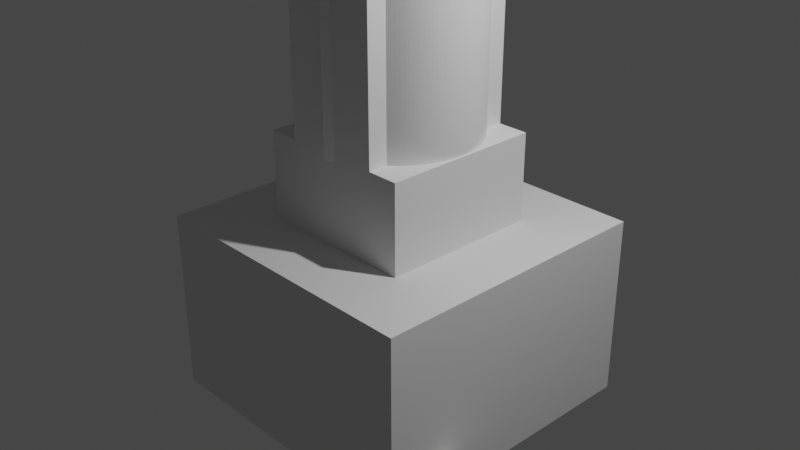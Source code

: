 # Source: messeturm.blend  (saved by Blender 2.81.16; exported with 4.5.12 LTS)
import bpy
from mathutils import Matrix  # noqa: F401  (used for matrix-valued properties, if any)

bpy.ops.wm.read_factory_settings(use_empty=True)
scene = bpy.context.scene
scene.name = 'Scene'

# ---- collections
col_collection = bpy.data.collections.new('Collection'); scene.collection.children.link(col_collection)

# ---- world
world_world = bpy.data.worlds.new('World'); scene.world = world_world
world_world.use_nodes = True; world_world.node_tree.nodes.clear()
_N = world_world.node_tree.nodes; _L = world_world.node_tree.links
n0 = _N.new('ShaderNodeOutputWorld'); n0.name = 'World Output'; n0.location = (300, 300)
n1 = _N.new('ShaderNodeBackground'); n1.name = 'Background'; n1.location = (10, 300)
n1.inputs[0].default_value = (0.05088, 0.05088, 0.05088, 1.0)
_L.new(n1.outputs[0], n0.inputs[0])
n0.is_active_output = True
world_world.color = (0.05088, 0.05088, 0.05088)
world_world.use_sun_shadow = False
world_world.sun_shadow_jitter_overblur = 0.0

# ---- cameras
cam_camera = bpy.data.cameras.new('Camera')
cam_camera.clip_end = 100.0
cam_camera.ortho_scale = 7.314

# ---- lights
light_light = bpy.data.lights.new('Light', 'POINT')
light_light.transmission_factor = 0.0
light_light.energy = 1000.0
light_light.shadow_soft_size = 0.1
light_light.shadow_maximum_resolution = 0.006
light_light.use_absolute_resolution = True

# ---- meshes
me_cube_001 = bpy.data.meshes.new('Cube.001')
me_cube_001.from_pydata([(-0.85, -0.85, 0.0), (-0.85, -0.85, 0.95), (-0.85, 0.85, 0.0), (-0.85, 0.85, 0.95), (0.85, -0.85, 0.0), (0.85, -0.85, 0.95), (0.85, 0.85, 0.0), (0.85, 0.85, 0.95)], [], [(0, 1, 3, 2), (2, 3, 7, 6), (6, 7, 5, 4), (4, 5, 1, 0), (2, 6, 4, 0), (7, 3, 1, 5)])
_uv = me_cube_001.uv_layers.new(name='UVMap')
_uv.uv.foreach_set('vector', [0.375, 0.0, 0.625, 0.0, 0.625, 0.25, 0.375, 0.25, 0.375, 0.25, 0.625, 0.25, 0.625, 0.5, 0.375, 0.5, 0.375, 0.5, 0.625, 0.5, 0.625, 0.75, 0.375, 0.75, 0.375, 0.75, 0.625, 0.75, 0.625, 1.0, 0.375, 1.0, 0.125, 0.5, 0.375, 0.5, 0.375, 0.75, 0.125, 0.75, 0.625, 0.5, 0.875, 0.5, 0.875, 0.75, 0.625, 0.75])
me_cube_001.use_remesh_fix_poles = True
me_cube_001.use_remesh_preserve_attributes = False
me_cube_001.use_mirror_vertex_groups = False
me_cube_001.update()
me_cylinder_001 = bpy.data.meshes.new('Cylinder.001')
me_cylinder_001.from_pydata([(1.004e-07, 0.85, 0.95), (1.004e-07, 0.85, 8.2), (0.04171, 0.849, 0.95), (0.04171, 0.849, 8.2), (0.08331, 0.8459, 0.95), (0.08331, 0.8459, 8.2), (0.1247, 0.8408, 0.95), (0.1247, 0.8408, 8.2), (0.1658, 0.8337, 0.95), (0.1658, 0.8337, 8.2), (0.2065, 0.8245, 0.95), (0.2065, 0.8245, 8.2), (0.2467, 0.8134, 0.95), (0.2467, 0.8134, 8.2), (0.2864, 0.8003, 0.95), (0.2864, 0.8003, 8.2), (0.3253, 0.7853, 0.95), (0.3253, 0.7853, 8.2), (0.3634, 0.7684, 0.95), (0.3634, 0.7684, 8.2), (0.4007, 0.7496, 0.95), (0.4007, 0.7496, 8.2), (0.437, 0.7291, 0.95), (0.437, 0.7291, 8.2), (0.4722, 0.7067, 0.95), (0.4722, 0.7067, 8.2), (0.5063, 0.6827, 0.95), (0.5063, 0.6827, 8.2), (0.5392, 0.6571, 0.95), (0.5392, 0.6571, 8.2), (0.5708, 0.6298, 0.95), (0.5708, 0.6298, 8.2), (0.601, 0.601, 0.95), (0.601, 0.601, 8.2), (0.6298, 0.5708, 0.95), (0.6298, 0.5708, 8.2), (0.6571, 0.5392, 0.95), (0.6571, 0.5392, 8.2), (0.6827, 0.5063, 0.95), (0.6827, 0.5063, 8.2), (0.7067, 0.4722, 0.95), (0.7067, 0.4722, 8.2), (0.7291, 0.437, 0.95), (0.7291, 0.437, 8.2), (0.7496, 0.4007, 0.95), (0.7496, 0.4007, 8.2), (0.7684, 0.3634, 0.95), (0.7684, 0.3634, 8.2), (0.7853, 0.3253, 0.95), (0.7853, 0.3253, 8.2), (0.8003, 0.2864, 0.95), (0.8003, 0.2864, 8.2), (0.8134, 0.2467, 0.95), (0.8134, 0.2467, 8.2), (0.8245, 0.2065, 0.95), (0.8245, 0.2065, 8.2), (0.8337, 0.1658, 0.95), (0.8337, 0.1658, 8.2), (0.8408, 0.1247, 0.95), (0.8408, 0.1247, 8.2), (0.8459, 0.08331, 0.95), (0.8459, 0.08331, 8.2), (0.849, 0.04171, 0.95), (0.849, 0.04171, 8.2), (0.85, -3.986e-07, 0.95), (0.85, -3.986e-07, 8.2), (0.849, -0.04171, 0.95), (0.849, -0.04171, 8.2), (0.8459, -0.08331, 0.95), (0.8459, -0.08331, 8.2), (0.8408, -0.1247, 0.95), (0.8408, -0.1247, 8.2), (0.8337, -0.1658, 0.95), (0.8337, -0.1658, 8.2), (0.8245, -0.2065, 0.95), (0.8245, -0.2065, 8.2), (0.8134, -0.2467, 0.95), (0.8134, -0.2467, 8.2), (0.8003, -0.2864, 0.95), (0.8003, -0.2864, 8.2), (0.7853, -0.3253, 0.95), (0.7853, -0.3253, 8.2), (0.7684, -0.3634, 0.95), (0.7684, -0.3634, 8.2), (0.7496, -0.4007, 0.95), (0.7496, -0.4007, 8.2), (0.7291, -0.437, 0.95), (0.7291, -0.437, 8.2), (0.7067, -0.4722, 0.95), (0.7067, -0.4722, 8.2), (0.6827, -0.5063, 0.95), (0.6827, -0.5063, 8.2), (0.6571, -0.5392, 0.95), (0.6571, -0.5392, 8.2), (0.6298, -0.5708, 0.95), (0.6298, -0.5708, 8.2), (0.601, -0.601, 0.95), (0.601, -0.601, 8.2), (0.5708, -0.6298, 0.95), (0.5708, -0.6298, 8.2), (0.5392, -0.6571, 0.95), (0.5392, -0.6571, 8.2), (0.5063, -0.6827, 0.95), (0.5063, -0.6827, 8.2), (0.4722, -0.7067, 0.95), (0.4722, -0.7067, 8.2), (0.437, -0.7291, 0.95), (0.437, -0.7291, 8.2), (0.4007, -0.7496, 0.95), (0.4007, -0.7496, 8.2), (0.3634, -0.7684, 0.95), (0.3634, -0.7684, 8.2), (0.3253, -0.7853, 0.95), (0.3253, -0.7853, 8.2), (0.2864, -0.8003, 0.95), (0.2864, -0.8003, 8.2), (0.2467, -0.8134, 0.95), (0.2467, -0.8134, 8.2), (0.2065, -0.8245, 0.95), (0.2065, -0.8245, 8.2), (0.1658, -0.8337, 0.95), (0.1658, -0.8337, 8.2), (0.1247, -0.8408, 0.95), (0.1247, -0.8408, 8.2), (0.08332, -0.8459, 0.95), (0.08332, -0.8459, 8.2), (0.04171, -0.849, 0.95), (0.04171, -0.849, 8.2), (1.647e-06, -0.85, 0.95), (1.647e-06, -0.85, 8.2), (-0.04171, -0.849, 0.95), (-0.04171, -0.849, 8.2), (-0.08331, -0.8459, 0.95), (-0.08331, -0.8459, 8.2), (-0.1247, -0.8408, 0.95), (-0.1247, -0.8408, 8.2), (-0.1658, -0.8337, 0.95), (-0.1658, -0.8337, 8.2), (-0.2065, -0.8245, 0.95), (-0.2065, -0.8245, 8.2), (-0.2467, -0.8134, 0.95), (-0.2467, -0.8134, 8.2), (-0.2864, -0.8003, 0.95), (-0.2864, -0.8003, 8.2), (-0.3253, -0.7853, 0.95), (-0.3253, -0.7853, 8.2), (-0.3634, -0.7684, 0.95), (-0.3634, -0.7684, 8.2), (-0.4007, -0.7496, 0.95), (-0.4007, -0.7496, 8.2), (-0.437, -0.7291, 0.95), (-0.437, -0.7291, 8.2), (-0.4722, -0.7068, 0.95), (-0.4722, -0.7068, 8.2), (-0.5063, -0.6827, 0.95), (-0.5063, -0.6827, 8.2), (-0.5392, -0.6571, 0.95), (-0.5392, -0.6571, 8.2), (-0.5708, -0.6298, 0.95), (-0.5708, -0.6298, 8.2), (-0.601, -0.601, 0.95), (-0.601, -0.601, 8.2), (-0.6298, -0.5708, 0.95), (-0.6298, -0.5708, 8.2), (-0.6571, -0.5392, 0.95), (-0.6571, -0.5392, 8.2), (-0.6827, -0.5063, 0.95), (-0.6827, -0.5063, 8.2), (-0.7067, -0.4722, 0.95), (-0.7067, -0.4722, 8.2), (-0.7291, -0.437, 0.95), (-0.7291, -0.437, 8.2), (-0.7496, -0.4007, 0.95), (-0.7496, -0.4007, 8.2), (-0.7684, -0.3634, 0.95), (-0.7684, -0.3634, 8.2), (-0.7853, -0.3253, 0.95), (-0.7853, -0.3253, 8.2), (-0.8003, -0.2864, 0.95), (-0.8003, -0.2864, 8.2), (-0.8134, -0.2467, 0.95), (-0.8134, -0.2467, 8.2), (-0.8245, -0.2065, 0.95), (-0.8245, -0.2065, 8.2), (-0.8337, -0.1658, 0.95), (-0.8337, -0.1658, 8.2), (-0.8408, -0.1247, 0.95), (-0.8408, -0.1247, 8.2), (-0.8459, -0.08332, 0.95), (-0.8459, -0.08332, 8.2), (-0.849, -0.04171, 0.95), (-0.849, -0.04171, 8.2), (-0.85, -1.263e-06, 0.95), (-0.85, -1.263e-06, 8.2), (-0.849, 0.04171, 0.95), (-0.849, 0.04171, 8.2), (-0.8459, 0.08331, 0.95), (-0.8459, 0.08331, 8.2), (-0.8408, 0.1247, 0.95), (-0.8408, 0.1247, 8.2), (-0.8337, 0.1658, 0.95), (-0.8337, 0.1658, 8.2), (-0.8245, 0.2065, 0.95), (-0.8245, 0.2065, 8.2), (-0.8134, 0.2467, 0.95), (-0.8134, 0.2467, 8.2), (-0.8003, 0.2864, 0.95), (-0.8003, 0.2864, 8.2), (-0.7853, 0.3253, 0.95), (-0.7853, 0.3253, 8.2), (-0.7684, 0.3634, 0.95), (-0.7684, 0.3634, 8.2), (-0.7496, 0.4007, 0.95), (-0.7496, 0.4007, 8.2), (-0.7291, 0.437, 0.95), (-0.7291, 0.437, 8.2), (-0.7067, 0.4722, 0.95), (-0.7067, 0.4722, 8.2), (-0.6827, 0.5063, 0.95), (-0.6827, 0.5063, 8.2), (-0.6571, 0.5392, 0.95), (-0.6571, 0.5392, 8.2), (-0.6298, 0.5708, 0.95), (-0.6298, 0.5708, 8.2), (-0.601, 0.601, 0.95), (-0.601, 0.601, 8.2), (-0.5708, 0.6298, 0.95), (-0.5708, 0.6298, 8.2), (-0.5392, 0.6571, 0.95), (-0.5392, 0.6571, 8.2), (-0.5063, 0.6827, 0.95), (-0.5063, 0.6827, 8.2), (-0.4722, 0.7067, 0.95), (-0.4722, 0.7067, 8.2), (-0.437, 0.7291, 0.95), (-0.437, 0.7291, 8.2), (-0.4007, 0.7496, 0.95), (-0.4007, 0.7496, 8.2), (-0.3634, 0.7684, 0.95), (-0.3634, 0.7684, 8.2), (-0.3253, 0.7853, 0.95), (-0.3253, 0.7853, 8.2), (-0.2864, 0.8003, 0.95), (-0.2864, 0.8003, 8.2), (-0.2467, 0.8134, 0.95), (-0.2467, 0.8134, 8.2), (-0.2065, 0.8245, 0.95), (-0.2065, 0.8245, 8.2), (-0.1658, 0.8337, 0.95), (-0.1658, 0.8337, 8.2), (-0.1247, 0.8408, 0.95), (-0.1247, 0.8408, 8.2), (-0.08331, 0.8459, 0.95), (-0.08331, 0.8459, 8.2), (-0.0417, 0.849, 0.95), (-0.0417, 0.849, 8.2)], [], [(0, 1, 3, 2), (2, 3, 5, 4), (4, 5, 7, 6), (6, 7, 9, 8), (8, 9, 11, 10), (10, 11, 13, 12), (12, 13, 15, 14), (14, 15, 17, 16), (16, 17, 19, 18), (18, 19, 21, 20), (20, 21, 23, 22), (22, 23, 25, 24), (24, 25, 27, 26), (26, 27, 29, 28), (28, 29, 31, 30), (30, 31, 33, 32), (32, 33, 35, 34), (34, 35, 37, 36), (36, 37, 39, 38), (38, 39, 41, 40), (40, 41, 43, 42), (42, 43, 45, 44), (44, 45, 47, 46), (46, 47, 49, 48), (48, 49, 51, 50), (50, 51, 53, 52), (52, 53, 55, 54), (54, 55, 57, 56), (56, 57, 59, 58), (58, 59, 61, 60), (60, 61, 63, 62), (62, 63, 65, 64), (64, 65, 67, 66), (66, 67, 69, 68), (68, 69, 71, 70), (70, 71, 73, 72), (72, 73, 75, 74), (74, 75, 77, 76), (76, 77, 79, 78), (78, 79, 81, 80), (80, 81, 83, 82), (82, 83, 85, 84), (84, 85, 87, 86), (86, 87, 89, 88), (88, 89, 91, 90), (90, 91, 93, 92), (92, 93, 95, 94), (94, 95, 97, 96), (96, 97, 99, 98), (98, 99, 101, 100), (100, 101, 103, 102), (102, 103, 105, 104), (104, 105, 107, 106), (106, 107, 109, 108), (108, 109, 111, 110), (110, 111, 113, 112), (112, 113, 115, 114), (114, 115, 117, 116), (116, 117, 119, 118), (118, 119, 121, 120), (120, 121, 123, 122), (122, 123, 125, 124), (124, 125, 127, 126), (126, 127, 129, 128), (128, 129, 131, 130), (130, 131, 133, 132), (132, 133, 135, 134), (134, 135, 137, 136), (136, 137, 139, 138), (138, 139, 141, 140), (140, 141, 143, 142), (142, 143, 145, 144), (144, 145, 147, 146), (146, 147, 149, 148), (148, 149, 151, 150), (150, 151, 153, 152), (152, 153, 155, 154), (154, 155, 157, 156), (156, 157, 159, 158), (158, 159, 161, 160), (160, 161, 163, 162), (162, 163, 165, 164), (164, 165, 167, 166), (166, 167, 169, 168), (168, 169, 171, 170), (170, 171, 173, 172), (172, 173, 175, 174), (174, 175, 177, 176), (176, 177, 179, 178), (178, 179, 181, 180), (180, 181, 183, 182), (182, 183, 185, 184), (184, 185, 187, 186), (186, 187, 189, 188), (188, 189, 191, 190), (190, 191, 193, 192), (192, 193, 195, 194), (194, 195, 197, 196), (196, 197, 199, 198), (198, 199, 201, 200), (200, 201, 203, 202), (202, 203, 205, 204), (204, 205, 207, 206), (206, 207, 209, 208), (208, 209, 211, 210), (210, 211, 213, 212), (212, 213, 215, 214), (214, 215, 217, 216), (216, 217, 219, 218), (218, 219, 221, 220), (220, 221, 223, 222), (222, 223, 225, 224), (224, 225, 227, 226), (226, 227, 229, 228), (228, 229, 231, 230), (230, 231, 233, 232), (232, 233, 235, 234), (234, 235, 237, 236), (236, 237, 239, 238), (238, 239, 241, 240), (240, 241, 243, 242), (242, 243, 245, 244), (244, 245, 247, 246), (246, 247, 249, 248), (248, 249, 251, 250), (250, 251, 253, 252), (3, 1, 255, 253, 251, 249, 247, 245, 243, 241, 239, 237, 235, 233, 231, 229, 227, 225, 223, 221, 219, 217, 215, 213, 211, 209, 207, 205, 203, 201, 199, 197, 195, 193, 191, 189, 187, 185, 183, 181, 179, 177, 175, 173, 171, 169, 167, 165, 163, 161, 159, 157, 155, 153, 151, 149, 147, 145, 143, 141, 139, 137, 135, 133, 131, 129, 127, 125, 123, 121, 119, 117, 115, 113, 111, 109, 107, 105, 103, 101, 99, 97, 95, 93, 91, 89, 87, 85, 83, 81, 79, 77, 75, 73, 71, 69, 67, 65, 63, 61, 59, 57, 55, 53, 51, 49, 47, 45, 43, 41, 39, 37, 35, 33, 31, 29, 27, 25, 23, 21, 19, 17, 15, 13, 11, 9, 7, 5), (252, 253, 255, 254), (254, 255, 1, 0), (0, 2, 4, 6, 8, 10, 12, 14, 16, 18, 20, 22, 24, 26, 28, 30, 32, 34, 36, 38, 40, 42, 44, 46, 48, 50, 52, 54, 56, 58, 60, 62, 64, 66, 68, 70, 72, 74, 76, 78, 80, 82, 84, 86, 88, 90, 92, 94, 96, 98, 100, 102, 104, 106, 108, 110, 112, 114, 116, 118, 120, 122, 124, 126, 128, 130, 132, 134, 136, 138, 140, 142, 144, 146, 148, 150, 152, 154, 156, 158, 160, 162, 164, 166, 168, 170, 172, 174, 176, 178, 180, 182, 184, 186, 188, 190, 192, 194, 196, 198, 200, 202, 204, 206, 208, 210, 212, 214, 216, 218, 220, 222, 224, 226, 228, 230, 232, 234, 236, 238, 240, 242, 244, 246, 248, 250, 252, 254)])
_uv = me_cylinder_001.uv_layers.new(name='UVMap')
_uv.uv.foreach_set('vector', [1.0, 0.5, 1.0, 1.0, 0.9922, 1.0, 0.9922, 0.5, 0.9922, 0.5, 0.9922, 1.0, 0.9844, 1.0, 0.9844, 0.5, 0.9844, 0.5, 0.9844, 1.0, 0.9766, 1.0, 0.9766, 0.5, 0.9766, 0.5, 0.9766, 1.0, 0.9688, 1.0, 0.9688, 0.5, 0.9688, 0.5, 0.9688, 1.0, 0.9609, 1.0, 0.9609, 0.5, 0.9609, 0.5, 0.9609, 1.0, 0.9531, 1.0, 0.9531, 0.5, 0.9531, 0.5, 0.9531, 1.0, 0.9453, 1.0, 0.9453, 0.5, 0.9453, 0.5, 0.9453, 1.0, 0.9375, 1.0, 0.9375, 0.5, 0.9375, 0.5, 0.9375, 1.0, 0.9297, 1.0, 0.9297, 0.5, 0.9297, 0.5, 0.9297, 1.0, 0.9219, 1.0, 0.9219, 0.5, 0.9219, 0.5, 0.9219, 1.0, 0.9141, 1.0, 0.9141, 0.5, 0.9141, 0.5, 0.9141, 1.0, 0.9062, 1.0, 0.9062, 0.5, 0.9062, 0.5, 0.9062, 1.0, 0.8984, 1.0, 0.8984, 0.5, 0.8984, 0.5, 0.8984, 1.0, 0.8906, 1.0, 0.8906, 0.5, 0.8906, 0.5, 0.8906, 1.0, 0.8828, 1.0, 0.8828, 0.5, 0.8828, 0.5, 0.8828, 1.0, 0.875, 1.0, 0.875, 0.5, 0.875, 0.5, 0.875, 1.0, 0.8672, 1.0, 0.8672, 0.5, 0.8672, 0.5, 0.8672, 1.0, 0.8594, 1.0, 0.8594, 0.5, 0.8594, 0.5, 0.8594, 1.0, 0.8516, 1.0, 0.8516, 0.5, 0.8516, 0.5, 0.8516, 1.0, 0.8438, 1.0, 0.8438, 0.5, 0.8438, 0.5, 0.8438, 1.0, 0.8359, 1.0, 0.8359, 0.5, 0.8359, 0.5, 0.8359, 1.0, 0.8281, 1.0, 0.8281, 0.5, 0.8281, 0.5, 0.8281, 1.0, 0.8203, 1.0, 0.8203, 0.5, 0.8203, 0.5, 0.8203, 1.0, 0.8125, 1.0, 0.8125, 0.5, 0.8125, 0.5, 0.8125, 1.0, 0.8047, 1.0, 0.8047, 0.5, 0.8047, 0.5, 0.8047, 1.0, 0.7969, 1.0, 0.7969, 0.5, 0.7969, 0.5, 0.7969, 1.0, 0.7891, 1.0, 0.7891, 0.5, 0.7891, 0.5, 0.7891, 1.0, 0.7812, 1.0, 0.7812, 0.5, 0.7812, 0.5, 0.7812, 1.0, 0.7734, 1.0, 0.7734, 0.5, 0.7734, 0.5, 0.7734, 1.0, 0.7656, 1.0, 0.7656, 0.5, 0.7656, 0.5, 0.7656, 1.0, 0.7578, 1.0, 0.7578, 0.5, 0.7578, 0.5, 0.7578, 1.0, 0.75, 1.0, 0.75, 0.5, 0.75, 0.5, 0.75, 1.0, 0.7422, 1.0, 0.7422, 0.5, 0.7422, 0.5, 0.7422, 1.0, 0.7344, 1.0, 0.7344, 0.5, 0.7344, 0.5, 0.7344, 1.0, 0.7266, 1.0, 0.7266, 0.5, 0.7266, 0.5, 0.7266, 1.0, 0.7188, 1.0, 0.7188, 0.5, 0.7188, 0.5, 0.7188, 1.0, 0.7109, 1.0, 0.7109, 0.5, 0.7109, 0.5, 0.7109, 1.0, 0.7031, 1.0, 0.7031, 0.5, 0.7031, 0.5, 0.7031, 1.0, 0.6953, 1.0, 0.6953, 0.5, 0.6953, 0.5, 0.6953, 1.0, 0.6875, 1.0, 0.6875, 0.5, 0.6875, 0.5, 0.6875, 1.0, 0.6797, 1.0, 0.6797, 0.5, 0.6797, 0.5, 0.6797, 1.0, 0.6719, 1.0, 0.6719, 0.5, 0.6719, 0.5, 0.6719, 1.0, 0.6641, 1.0, 0.6641, 0.5, 0.6641, 0.5, 0.6641, 1.0, 0.6562, 1.0, 0.6562, 0.5, 0.6562, 0.5, 0.6562, 1.0, 0.6484, 1.0, 0.6484, 0.5, 0.6484, 0.5, 0.6484, 1.0, 0.6406, 1.0, 0.6406, 0.5, 0.6406, 0.5, 0.6406, 1.0, 0.6328, 1.0, 0.6328, 0.5, 0.6328, 0.5, 0.6328, 1.0, 0.625, 1.0, 0.625, 0.5, 0.625, 0.5, 0.625, 1.0, 0.6172, 1.0, 0.6172, 0.5, 0.6172, 0.5, 0.6172, 1.0, 0.6094, 1.0, 0.6094, 0.5, 0.6094, 0.5, 0.6094, 1.0, 0.6016, 1.0, 0.6016, 0.5, 0.6016, 0.5, 0.6016, 1.0, 0.5938, 1.0, 0.5938, 0.5, 0.5938, 0.5, 0.5938, 1.0, 0.5859, 1.0, 0.5859, 0.5, 0.5859, 0.5, 0.5859, 1.0, 0.5781, 1.0, 0.5781, 0.5, 0.5781, 0.5, 0.5781, 1.0, 0.5703, 1.0, 0.5703, 0.5, 0.5703, 0.5, 0.5703, 1.0, 0.5625, 1.0, 0.5625, 0.5, 0.5625, 0.5, 0.5625, 1.0, 0.5547, 1.0, 0.5547, 0.5, 0.5547, 0.5, 0.5547, 1.0, 0.5469, 1.0, 0.5469, 0.5, 0.5469, 0.5, 0.5469, 1.0, 0.5391, 1.0, 0.5391, 0.5, 0.5391, 0.5, 0.5391, 1.0, 0.5312, 1.0, 0.5312, 0.5, 0.5312, 0.5, 0.5312, 1.0, 0.5234, 1.0, 0.5234, 0.5, 0.5234, 0.5, 0.5234, 1.0, 0.5156, 1.0, 0.5156, 0.5, 0.5156, 0.5, 0.5156, 1.0, 0.5078, 1.0, 0.5078, 0.5, 0.5078, 0.5, 0.5078, 1.0, 0.5, 1.0, 0.5, 0.5, 0.5, 0.5, 0.5, 1.0, 0.4922, 1.0, 0.4922, 0.5, 0.4922, 0.5, 0.4922, 1.0, 0.4844, 1.0, 0.4844, 0.5, 0.4844, 0.5, 0.4844, 1.0, 0.4766, 1.0, 0.4766, 0.5, 0.4766, 0.5, 0.4766, 1.0, 0.4688, 1.0, 0.4688, 0.5, 0.4688, 0.5, 0.4688, 1.0, 0.4609, 1.0, 0.4609, 0.5, 0.4609, 0.5, 0.4609, 1.0, 0.4531, 1.0, 0.4531, 0.5, 0.4531, 0.5, 0.4531, 1.0, 0.4453, 1.0, 0.4453, 0.5, 0.4453, 0.5, 0.4453, 1.0, 0.4375, 1.0, 0.4375, 0.5, 0.4375, 0.5, 0.4375, 1.0, 0.4297, 1.0, 0.4297, 0.5, 0.4297, 0.5, 0.4297, 1.0, 0.4219, 1.0, 0.4219, 0.5, 0.4219, 0.5, 0.4219, 1.0, 0.4141, 1.0, 0.4141, 0.5, 0.4141, 0.5, 0.4141, 1.0, 0.4062, 1.0, 0.4062, 0.5, 0.4062, 0.5, 0.4062, 1.0, 0.3984, 1.0, 0.3984, 0.5, 0.3984, 0.5, 0.3984, 1.0, 0.3906, 1.0, 0.3906, 0.5, 0.3906, 0.5, 0.3906, 1.0, 0.3828, 1.0, 0.3828, 0.5, 0.3828, 0.5, 0.3828, 1.0, 0.375, 1.0, 0.375, 0.5, 0.375, 0.5, 0.375, 1.0, 0.3672, 1.0, 0.3672, 0.5, 0.3672, 0.5, 0.3672, 1.0, 0.3594, 1.0, 0.3594, 0.5, 0.3594, 0.5, 0.3594, 1.0, 0.3516, 1.0, 0.3516, 0.5, 0.3516, 0.5, 0.3516, 1.0, 0.3438, 1.0, 0.3438, 0.5, 0.3438, 0.5, 0.3438, 1.0, 0.3359, 1.0, 0.3359, 0.5, 0.3359, 0.5, 0.3359, 1.0, 0.3281, 1.0, 0.3281, 0.5, 0.3281, 0.5, 0.3281, 1.0, 0.3203, 1.0, 0.3203, 0.5, 0.3203, 0.5, 0.3203, 1.0, 0.3125, 1.0, 0.3125, 0.5, 0.3125, 0.5, 0.3125, 1.0, 0.3047, 1.0, 0.3047, 0.5, 0.3047, 0.5, 0.3047, 1.0, 0.2969, 1.0, 0.2969, 0.5, 0.2969, 0.5, 0.2969, 1.0, 0.2891, 1.0, 0.2891, 0.5, 0.2891, 0.5, 0.2891, 1.0, 0.2812, 1.0, 0.2812, 0.5, 0.2812, 0.5, 0.2812, 1.0, 0.2734, 1.0, 0.2734, 0.5, 0.2734, 0.5, 0.2734, 1.0, 0.2656, 1.0, 0.2656, 0.5, 0.2656, 0.5, 0.2656, 1.0, 0.2578, 1.0, 0.2578, 0.5, 0.2578, 0.5, 0.2578, 1.0, 0.25, 1.0, 0.25, 0.5, 0.25, 0.5, 0.25, 1.0, 0.2422, 1.0, 0.2422, 0.5, 0.2422, 0.5, 0.2422, 1.0, 0.2344, 1.0, 0.2344, 0.5, 0.2344, 0.5, 0.2344, 1.0, 0.2266, 1.0, 0.2266, 0.5, 0.2266, 0.5, 0.2266, 1.0, 0.2188, 1.0, 0.2188, 0.5, 0.2188, 0.5, 0.2188, 1.0, 0.2109, 1.0, 0.2109, 0.5, 0.2109, 0.5, 0.2109, 1.0, 0.2031, 1.0, 0.2031, 0.5, 0.2031, 0.5, 0.2031, 1.0, 0.1953, 1.0, 0.1953, 0.5, 0.1953, 0.5, 0.1953, 1.0, 0.1875, 1.0, 0.1875, 0.5, 0.1875, 0.5, 0.1875, 1.0, 0.1797, 1.0, 0.1797, 0.5, 0.1797, 0.5, 0.1797, 1.0, 0.1719, 1.0, 0.1719, 0.5, 0.1719, 0.5, 0.1719, 1.0, 0.1641, 1.0, 0.1641, 0.5, 0.1641, 0.5, 0.1641, 1.0, 0.1562, 1.0, 0.1562, 0.5, 0.1562, 0.5, 0.1562, 1.0, 0.1484, 1.0, 0.1484, 0.5, 0.1484, 0.5, 0.1484, 1.0, 0.1406, 1.0, 0.1406, 0.5, 0.1406, 0.5, 0.1406, 1.0, 0.1328, 1.0, 0.1328, 0.5, 0.1328, 0.5, 0.1328, 1.0, 0.125, 1.0, 0.125, 0.5, 0.125, 0.5, 0.125, 1.0, 0.1172, 1.0, 0.1172, 0.5, 0.1172, 0.5, 0.1172, 1.0, 0.1094, 1.0, 0.1094, 0.5, 0.1094, 0.5, 0.1094, 1.0, 0.1016, 1.0, 0.1016, 0.5, 0.1016, 0.5, 0.1016, 1.0, 0.09375, 1.0, 0.09375, 0.5, 0.09375, 0.5, 0.09375, 1.0, 0.08594, 1.0, 0.08594, 0.5, 0.08594, 0.5, 0.08594, 1.0, 0.07812, 1.0, 0.07812, 0.5, 0.07812, 0.5, 0.07812, 1.0, 0.07031, 1.0, 0.07031, 0.5, 0.07031, 0.5, 0.07031, 1.0, 0.0625, 1.0, 0.0625, 0.5, 0.0625, 0.5, 0.0625, 1.0, 0.05469, 1.0, 0.05469, 0.5, 0.05469, 0.5, 0.05469, 1.0, 0.04688, 1.0, 0.04688, 0.5, 0.04688, 0.5, 0.04688, 1.0, 0.03906, 1.0, 0.03906, 0.5, 0.03906, 0.5, 0.03906, 1.0, 0.03125, 1.0, 0.03125, 0.5, 0.03125, 0.5, 0.03125, 1.0, 0.02344, 1.0, 0.02344, 0.5, 0.02344, 0.5, 0.02344, 1.0, 0.01562, 1.0, 0.01562, 0.5, 0.2618, 0.4897, 0.25, 0.49, 0.2382, 0.4897, 0.2265, 0.4888, 0.2148, 0.4874, 0.2032, 0.4854, 0.1917, 0.4828, 0.1803, 0.4797, 0.1691, 0.476, 0.1582, 0.4717, 0.1474, 0.467, 0.1369, 0.4617, 0.1266, 0.4559, 0.1167, 0.4496, 0.107, 0.4428, 0.09775, 0.4355, 0.08883, 0.4278, 0.08029, 0.4197, 0.07217, 0.4112, 0.06448, 0.4023, 0.05723, 0.393, 0.05045, 0.3833, 0.04415, 0.3734, 0.03834, 0.3631, 0.03304, 0.3526, 0.02827, 0.3418, 0.02403, 0.3309, 0.02033, 0.3197, 0.01719, 0.3083, 0.01461, 0.2968, 0.0126, 0.2852, 0.01116, 0.2735, 0.01029, 0.2618, 0.01, 0.25, 0.01029, 0.2382, 0.01116, 0.2265, 0.0126, 0.2148, 0.01461, 0.2032, 0.01719, 0.1917, 0.02033, 0.1803, 0.02403, 0.1691, 0.02827, 0.1582, 0.03304, 0.1474, 0.03834, 0.1369, 0.04415, 0.1266, 0.05045, 0.1167, 0.05723, 0.107, 0.06448, 0.09774, 0.07217, 0.08883, 0.08029, 0.08029, 0.08883, 0.07217, 0.09775, 0.06448, 0.107, 0.05723, 0.1167, 0.05045, 0.1266, 0.04414, 0.1369, 0.03834, 0.1474, 0.03304, 0.1582, 0.02827, 0.1691, 0.02403, 0.1803, 0.02033, 0.1917, 0.01719, 0.2032, 0.01461, 0.2148, 0.0126, 0.2265, 0.01116, 0.2382, 0.01029, 0.25, 0.01, 0.2618, 0.01029, 0.2735, 0.01116, 0.2852, 0.0126, 0.2968, 0.01461, 0.3083, 0.01719, 0.3197, 0.02033, 0.3309, 0.02403, 0.3418, 0.02827, 0.3526, 0.03304, 0.3631, 0.03834, 0.3734, 0.04415, 0.3833, 0.05045, 0.393, 0.05723, 0.4023, 0.06448, 0.4112, 0.07217, 0.4197, 0.08029, 0.4278, 0.08883, 0.4355, 0.09775, 0.4428, 0.107, 0.4496, 0.1167, 0.4559, 0.1266, 0.4617, 0.1369, 0.467, 0.1474, 0.4717, 0.1582, 0.476, 0.1691, 0.4797, 0.1803, 0.4828, 0.1917, 0.4854, 0.2032, 0.4874, 0.2148, 0.4888, 0.2265, 0.4897, 0.2382, 0.49, 0.25, 0.4897, 0.2618, 0.4888, 0.2735, 0.4874, 0.2852, 0.4854, 0.2968, 0.4828, 0.3083, 0.4797, 0.3197, 0.476, 0.3309, 0.4717, 0.3418, 0.467, 0.3526, 0.4617, 0.3631, 0.4559, 0.3734, 0.4496, 0.3833, 0.4428, 0.393, 0.4355, 0.4023, 0.4278, 0.4112, 0.4197, 0.4197, 0.4112, 0.4278, 0.4023, 0.4355, 0.393, 0.4428, 0.3833, 0.4496, 0.3734, 0.4559, 0.3631, 0.4617, 0.3526, 0.467, 0.3418, 0.4717, 0.3309, 0.476, 0.3197, 0.4797, 0.3083, 0.4828, 0.2968, 0.4854, 0.2852, 0.4874, 0.2735, 0.4888, 0.01562, 0.5, 0.01562, 1.0, 0.007812, 1.0, 0.007812, 0.5, 0.007812, 0.5, 0.007812, 1.0, 0.0, 1.0, 0.0, 0.5, 0.75, 0.49, 0.7618, 0.4897, 0.7735, 0.4888, 0.7852, 0.4874, 0.7968, 0.4854, 0.8083, 0.4828, 0.8197, 0.4797, 0.8309, 0.476, 0.8418, 0.4717, 0.8526, 0.467, 0.8631, 0.4617, 0.8734, 0.4559, 0.8833, 0.4496, 0.893, 0.4428, 0.9023, 0.4355, 0.9112, 0.4278, 0.9197, 0.4197, 0.9278, 0.4112, 0.9355, 0.4023, 0.9428, 0.393, 0.9496, 0.3833, 0.9559, 0.3734, 0.9617, 0.3631, 0.967, 0.3526, 0.9717, 0.3418, 0.976, 0.3309, 0.9797, 0.3197, 0.9828, 0.3083, 0.9854, 0.2968, 0.9874, 0.2852, 0.9888, 0.2735, 0.9897, 0.2618, 0.99, 0.25, 0.9897, 0.2382, 0.9888, 0.2265, 0.9874, 0.2148, 0.9854, 0.2032, 0.9828, 0.1917, 0.9797, 0.1803, 0.976, 0.1691, 0.9717, 0.1582, 0.967, 0.1474, 0.9617, 0.1369, 0.9559, 0.1266, 0.9496, 0.1167, 0.9428, 0.107, 0.9355, 0.09775, 0.9278, 0.08883, 0.9197, 0.08029, 0.9112, 0.07217, 0.9023, 0.06448, 0.893, 0.05723, 0.8833, 0.05045, 0.8734, 0.04415, 0.8631, 0.03834, 0.8526, 0.03304, 0.8418, 0.02827, 0.8309, 0.02403, 0.8197, 0.02033, 0.8083, 0.01719, 0.7968, 0.01461, 0.7852, 0.0126, 0.7735, 0.01116, 0.7618, 0.01029, 0.75, 0.01, 0.7382, 0.01029, 0.7265, 0.01116, 0.7148, 0.0126, 0.7032, 0.01461, 0.6917, 0.01719, 0.6803, 0.02033, 0.6691, 0.02403, 0.6582, 0.02827, 0.6474, 0.03304, 0.6369, 0.03834, 0.6266, 0.04414, 0.6167, 0.05045, 0.607, 0.05723, 0.5977, 0.06448, 0.5888, 0.07217, 0.5803, 0.08029, 0.5722, 0.08883, 0.5645, 0.09774, 0.5572, 0.107, 0.5504, 0.1167, 0.5441, 0.1266, 0.5383, 0.1369, 0.533, 0.1474, 0.5283, 0.1582, 0.524, 0.1691, 0.5203, 0.1803, 0.5172, 0.1917, 0.5146, 0.2032, 0.5126, 0.2148, 0.5112, 0.2265, 0.5103, 0.2382, 0.51, 0.25, 0.5103, 0.2618, 0.5112, 0.2735, 0.5126, 0.2852, 0.5146, 0.2968, 0.5172, 0.3083, 0.5203, 0.3197, 0.524, 0.3309, 0.5283, 0.3418, 0.533, 0.3526, 0.5383, 0.3631, 0.5441, 0.3734, 0.5504, 0.3833, 0.5572, 0.393, 0.5645, 0.4023, 0.5722, 0.4112, 0.5803, 0.4197, 0.5888, 0.4278, 0.5977, 0.4355, 0.607, 0.4428, 0.6167, 0.4496, 0.6266, 0.4559, 0.6369, 0.4617, 0.6474, 0.467, 0.6582, 0.4717, 0.6691, 0.476, 0.6803, 0.4797, 0.6917, 0.4828, 0.7032, 0.4854, 0.7148, 0.4874, 0.7265, 0.4888, 0.7382, 0.4897])
me_cylinder_001.use_remesh_fix_poles = True
me_cylinder_001.use_remesh_preserve_attributes = False
me_cylinder_001.use_mirror_vertex_groups = False
me_cylinder_001.update()
me_cylinder_002 = bpy.data.meshes.new('Cylinder.002')
me_cylinder_002.from_pydata([(1.004e-07, 0.85, 8.2), (1.004e-07, 0.85, 8.55), (0.04171, 0.849, 8.2), (0.04171, 0.849, 8.55), (0.08331, 0.8459, 8.2), (0.08331, 0.8459, 8.55), (0.1247, 0.8408, 8.2), (0.1247, 0.8408, 8.55), (0.1658, 0.8337, 8.2), (0.1658, 0.8337, 8.55), (0.2065, 0.8245, 8.2), (0.2065, 0.8245, 8.55), (0.2467, 0.8134, 8.2), (0.2467, 0.8134, 8.55), (0.2864, 0.8003, 8.2), (0.2864, 0.8003, 8.55), (0.3253, 0.7853, 8.2), (0.3253, 0.7853, 8.55), (0.3634, 0.7684, 8.2), (0.3634, 0.7684, 8.55), (0.4007, 0.7496, 8.2), (0.4007, 0.7496, 8.55), (0.437, 0.7291, 8.2), (0.437, 0.7291, 8.55), (0.4722, 0.7067, 8.2), (0.4722, 0.7067, 8.55), (0.5063, 0.6827, 8.2), (0.5063, 0.6827, 8.55), (0.5392, 0.6571, 8.2), (0.5392, 0.6571, 8.55), (0.5708, 0.6298, 8.2), (0.5708, 0.6298, 8.55), (0.601, 0.601, 8.2), (0.601, 0.601, 8.55), (0.6298, 0.5708, 8.2), (0.6298, 0.5708, 8.55), (0.6571, 0.5392, 8.2), (0.6571, 0.5392, 8.55), (0.6827, 0.5063, 8.2), (0.6827, 0.5063, 8.55), (0.7067, 0.4722, 8.2), (0.7067, 0.4722, 8.55), (0.7291, 0.437, 8.2), (0.7291, 0.437, 8.55), (0.7496, 0.4007, 8.2), (0.7496, 0.4007, 8.55), (0.7684, 0.3634, 8.2), (0.7684, 0.3634, 8.55), (0.7853, 0.3253, 8.2), (0.7853, 0.3253, 8.55), (0.8003, 0.2864, 8.2), (0.8003, 0.2864, 8.55), (0.8134, 0.2467, 8.2), (0.8134, 0.2467, 8.55), (0.8245, 0.2065, 8.2), (0.8245, 0.2065, 8.55), (0.8337, 0.1658, 8.2), (0.8337, 0.1658, 8.55), (0.8408, 0.1247, 8.2), (0.8408, 0.1247, 8.55), (0.8459, 0.08331, 8.2), (0.8459, 0.08331, 8.55), (0.849, 0.04171, 8.2), (0.849, 0.04171, 8.55), (0.85, -3.986e-07, 8.2), (0.85, -3.986e-07, 8.55), (0.849, -0.04171, 8.2), (0.849, -0.04171, 8.55), (0.8459, -0.08331, 8.2), (0.8459, -0.08331, 8.55), (0.8408, -0.1247, 8.2), (0.8408, -0.1247, 8.55), (0.8337, -0.1658, 8.2), (0.8337, -0.1658, 8.55), (0.8245, -0.2065, 8.2), (0.8245, -0.2065, 8.55), (0.8134, -0.2467, 8.2), (0.8134, -0.2467, 8.55), (0.8003, -0.2864, 8.2), (0.8003, -0.2864, 8.55), (0.7853, -0.3253, 8.2), (0.7853, -0.3253, 8.55), (0.7684, -0.3634, 8.2), (0.7684, -0.3634, 8.55), (0.7496, -0.4007, 8.2), (0.7496, -0.4007, 8.55), (0.7291, -0.437, 8.2), (0.7291, -0.437, 8.55), (0.7067, -0.4722, 8.2), (0.7067, -0.4722, 8.55), (0.6827, -0.5063, 8.2), (0.6827, -0.5063, 8.55), (0.6571, -0.5392, 8.2), (0.6571, -0.5392, 8.55), (0.6298, -0.5708, 8.2), (0.6298, -0.5708, 8.55), (0.601, -0.601, 8.2), (0.601, -0.601, 8.55), (0.5708, -0.6298, 8.2), (0.5708, -0.6298, 8.55), (0.5392, -0.6571, 8.2), (0.5392, -0.6571, 8.55), (0.5063, -0.6827, 8.2), (0.5063, -0.6827, 8.55), (0.4722, -0.7067, 8.2), (0.4722, -0.7067, 8.55), (0.437, -0.7291, 8.2), (0.437, -0.7291, 8.55), (0.4007, -0.7496, 8.2), (0.4007, -0.7496, 8.55), (0.3634, -0.7684, 8.2), (0.3634, -0.7684, 8.55), (0.3253, -0.7853, 8.2), (0.3253, -0.7853, 8.55), (0.2864, -0.8003, 8.2), (0.2864, -0.8003, 8.55), (0.2467, -0.8134, 8.2), (0.2467, -0.8134, 8.55), (0.2065, -0.8245, 8.2), (0.2065, -0.8245, 8.55), (0.1658, -0.8337, 8.2), (0.1658, -0.8337, 8.55), (0.1247, -0.8408, 8.2), (0.1247, -0.8408, 8.55), (0.08332, -0.8459, 8.2), (0.08332, -0.8459, 8.55), (0.04171, -0.849, 8.2), (0.04171, -0.849, 8.55), (1.647e-06, -0.85, 8.2), (1.647e-06, -0.85, 8.55), (-0.04171, -0.849, 8.2), (-0.04171, -0.849, 8.55), (-0.08331, -0.8459, 8.2), (-0.08331, -0.8459, 8.55), (-0.1247, -0.8408, 8.2), (-0.1247, -0.8408, 8.55), (-0.1658, -0.8337, 8.2), (-0.1658, -0.8337, 8.55), (-0.2065, -0.8245, 8.2), (-0.2065, -0.8245, 8.55), (-0.2467, -0.8134, 8.2), (-0.2467, -0.8134, 8.55), (-0.2864, -0.8003, 8.2), (-0.2864, -0.8003, 8.55), (-0.3253, -0.7853, 8.2), (-0.3253, -0.7853, 8.55), (-0.3634, -0.7684, 8.2), (-0.3634, -0.7684, 8.55), (-0.4007, -0.7496, 8.2), (-0.4007, -0.7496, 8.55), (-0.437, -0.7291, 8.2), (-0.437, -0.7291, 8.55), (-0.4722, -0.7068, 8.2), (-0.4722, -0.7068, 8.55), (-0.5063, -0.6827, 8.2), (-0.5063, -0.6827, 8.55), (-0.5392, -0.6571, 8.2), (-0.5392, -0.6571, 8.55), (-0.5708, -0.6298, 8.2), (-0.5708, -0.6298, 8.55), (-0.601, -0.601, 8.2), (-0.601, -0.601, 8.55), (-0.6298, -0.5708, 8.2), (-0.6298, -0.5708, 8.55), (-0.6571, -0.5392, 8.2), (-0.6571, -0.5392, 8.55), (-0.6827, -0.5063, 8.2), (-0.6827, -0.5063, 8.55), (-0.7067, -0.4722, 8.2), (-0.7067, -0.4722, 8.55), (-0.7291, -0.437, 8.2), (-0.7291, -0.437, 8.55), (-0.7496, -0.4007, 8.2), (-0.7496, -0.4007, 8.55), (-0.7684, -0.3634, 8.2), (-0.7684, -0.3634, 8.55), (-0.7853, -0.3253, 8.2), (-0.7853, -0.3253, 8.55), (-0.8003, -0.2864, 8.2), (-0.8003, -0.2864, 8.55), (-0.8134, -0.2467, 8.2), (-0.8134, -0.2467, 8.55), (-0.8245, -0.2065, 8.2), (-0.8245, -0.2065, 8.55), (-0.8337, -0.1658, 8.2), (-0.8337, -0.1658, 8.55), (-0.8408, -0.1247, 8.2), (-0.8408, -0.1247, 8.55), (-0.8459, -0.08332, 8.2), (-0.8459, -0.08332, 8.55), (-0.849, -0.04171, 8.2), (-0.849, -0.04171, 8.55), (-0.85, -1.263e-06, 8.2), (-0.85, -1.263e-06, 8.55), (-0.849, 0.04171, 8.2), (-0.849, 0.04171, 8.55), (-0.8459, 0.08331, 8.2), (-0.8459, 0.08331, 8.55), (-0.8408, 0.1247, 8.2), (-0.8408, 0.1247, 8.55), (-0.8337, 0.1658, 8.2), (-0.8337, 0.1658, 8.55), (-0.8245, 0.2065, 8.2), (-0.8245, 0.2065, 8.55), (-0.8134, 0.2467, 8.2), (-0.8134, 0.2467, 8.55), (-0.8003, 0.2864, 8.2), (-0.8003, 0.2864, 8.55), (-0.7853, 0.3253, 8.2), (-0.7853, 0.3253, 8.55), (-0.7684, 0.3634, 8.2), (-0.7684, 0.3634, 8.55), (-0.7496, 0.4007, 8.2), (-0.7496, 0.4007, 8.55), (-0.7291, 0.437, 8.2), (-0.7291, 0.437, 8.55), (-0.7067, 0.4722, 8.2), (-0.7067, 0.4722, 8.55), (-0.6827, 0.5063, 8.2), (-0.6827, 0.5063, 8.55), (-0.6571, 0.5392, 8.2), (-0.6571, 0.5392, 8.55), (-0.6298, 0.5708, 8.2), (-0.6298, 0.5708, 8.55), (-0.601, 0.601, 8.2), (-0.601, 0.601, 8.55), (-0.5708, 0.6298, 8.2), (-0.5708, 0.6298, 8.55), (-0.5392, 0.6571, 8.2), (-0.5392, 0.6571, 8.55), (-0.5063, 0.6827, 8.2), (-0.5063, 0.6827, 8.55), (-0.4722, 0.7067, 8.2), (-0.4722, 0.7067, 8.55), (-0.437, 0.7291, 8.2), (-0.437, 0.7291, 8.55), (-0.4007, 0.7496, 8.2), (-0.4007, 0.7496, 8.55), (-0.3634, 0.7684, 8.2), (-0.3634, 0.7684, 8.55), (-0.3253, 0.7853, 8.2), (-0.3253, 0.7853, 8.55), (-0.2864, 0.8003, 8.2), (-0.2864, 0.8003, 8.55), (-0.2467, 0.8134, 8.2), (-0.2467, 0.8134, 8.55), (-0.2065, 0.8245, 8.2), (-0.2065, 0.8245, 8.55), (-0.1658, 0.8337, 8.2), (-0.1658, 0.8337, 8.55), (-0.1247, 0.8408, 8.2), (-0.1247, 0.8408, 8.55), (-0.08331, 0.8459, 8.2), (-0.08331, 0.8459, 8.55), (-0.0417, 0.849, 8.2), (-0.0417, 0.849, 8.55)], [], [(0, 1, 3, 2), (2, 3, 5, 4), (4, 5, 7, 6), (6, 7, 9, 8), (8, 9, 11, 10), (10, 11, 13, 12), (12, 13, 15, 14), (14, 15, 17, 16), (16, 17, 19, 18), (18, 19, 21, 20), (20, 21, 23, 22), (22, 23, 25, 24), (24, 25, 27, 26), (26, 27, 29, 28), (28, 29, 31, 30), (30, 31, 33, 32), (32, 33, 35, 34), (34, 35, 37, 36), (36, 37, 39, 38), (38, 39, 41, 40), (40, 41, 43, 42), (42, 43, 45, 44), (44, 45, 47, 46), (46, 47, 49, 48), (48, 49, 51, 50), (50, 51, 53, 52), (52, 53, 55, 54), (54, 55, 57, 56), (56, 57, 59, 58), (58, 59, 61, 60), (60, 61, 63, 62), (62, 63, 65, 64), (64, 65, 67, 66), (66, 67, 69, 68), (68, 69, 71, 70), (70, 71, 73, 72), (72, 73, 75, 74), (74, 75, 77, 76), (76, 77, 79, 78), (78, 79, 81, 80), (80, 81, 83, 82), (82, 83, 85, 84), (84, 85, 87, 86), (86, 87, 89, 88), (88, 89, 91, 90), (90, 91, 93, 92), (92, 93, 95, 94), (94, 95, 97, 96), (96, 97, 99, 98), (98, 99, 101, 100), (100, 101, 103, 102), (102, 103, 105, 104), (104, 105, 107, 106), (106, 107, 109, 108), (108, 109, 111, 110), (110, 111, 113, 112), (112, 113, 115, 114), (114, 115, 117, 116), (116, 117, 119, 118), (118, 119, 121, 120), (120, 121, 123, 122), (122, 123, 125, 124), (124, 125, 127, 126), (126, 127, 129, 128), (128, 129, 131, 130), (130, 131, 133, 132), (132, 133, 135, 134), (134, 135, 137, 136), (136, 137, 139, 138), (138, 139, 141, 140), (140, 141, 143, 142), (142, 143, 145, 144), (144, 145, 147, 146), (146, 147, 149, 148), (148, 149, 151, 150), (150, 151, 153, 152), (152, 153, 155, 154), (154, 155, 157, 156), (156, 157, 159, 158), (158, 159, 161, 160), (160, 161, 163, 162), (162, 163, 165, 164), (164, 165, 167, 166), (166, 167, 169, 168), (168, 169, 171, 170), (170, 171, 173, 172), (172, 173, 175, 174), (174, 175, 177, 176), (176, 177, 179, 178), (178, 179, 181, 180), (180, 181, 183, 182), (182, 183, 185, 184), (184, 185, 187, 186), (186, 187, 189, 188), (188, 189, 191, 190), (190, 191, 193, 192), (192, 193, 195, 194), (194, 195, 197, 196), (196, 197, 199, 198), (198, 199, 201, 200), (200, 201, 203, 202), (202, 203, 205, 204), (204, 205, 207, 206), (206, 207, 209, 208), (208, 209, 211, 210), (210, 211, 213, 212), (212, 213, 215, 214), (214, 215, 217, 216), (216, 217, 219, 218), (218, 219, 221, 220), (220, 221, 223, 222), (222, 223, 225, 224), (224, 225, 227, 226), (226, 227, 229, 228), (228, 229, 231, 230), (230, 231, 233, 232), (232, 233, 235, 234), (234, 235, 237, 236), (236, 237, 239, 238), (238, 239, 241, 240), (240, 241, 243, 242), (242, 243, 245, 244), (244, 245, 247, 246), (246, 247, 249, 248), (248, 249, 251, 250), (250, 251, 253, 252), (3, 1, 255, 253, 251, 249, 247, 245, 243, 241, 239, 237, 235, 233, 231, 229, 227, 225, 223, 221, 219, 217, 215, 213, 211, 209, 207, 205, 203, 201, 199, 197, 195, 193, 191, 189, 187, 185, 183, 181, 179, 177, 175, 173, 171, 169, 167, 165, 163, 161, 159, 157, 155, 153, 151, 149, 147, 145, 143, 141, 139, 137, 135, 133, 131, 129, 127, 125, 123, 121, 119, 117, 115, 113, 111, 109, 107, 105, 103, 101, 99, 97, 95, 93, 91, 89, 87, 85, 83, 81, 79, 77, 75, 73, 71, 69, 67, 65, 63, 61, 59, 57, 55, 53, 51, 49, 47, 45, 43, 41, 39, 37, 35, 33, 31, 29, 27, 25, 23, 21, 19, 17, 15, 13, 11, 9, 7, 5), (252, 253, 255, 254), (254, 255, 1, 0), (0, 2, 4, 6, 8, 10, 12, 14, 16, 18, 20, 22, 24, 26, 28, 30, 32, 34, 36, 38, 40, 42, 44, 46, 48, 50, 52, 54, 56, 58, 60, 62, 64, 66, 68, 70, 72, 74, 76, 78, 80, 82, 84, 86, 88, 90, 92, 94, 96, 98, 100, 102, 104, 106, 108, 110, 112, 114, 116, 118, 120, 122, 124, 126, 128, 130, 132, 134, 136, 138, 140, 142, 144, 146, 148, 150, 152, 154, 156, 158, 160, 162, 164, 166, 168, 170, 172, 174, 176, 178, 180, 182, 184, 186, 188, 190, 192, 194, 196, 198, 200, 202, 204, 206, 208, 210, 212, 214, 216, 218, 220, 222, 224, 226, 228, 230, 232, 234, 236, 238, 240, 242, 244, 246, 248, 250, 252, 254)])
_uv = me_cylinder_002.uv_layers.new(name='UVMap')
_uv.uv.foreach_set('vector', [1.0, 0.5, 1.0, 1.0, 0.9922, 1.0, 0.9922, 0.5, 0.9922, 0.5, 0.9922, 1.0, 0.9844, 1.0, 0.9844, 0.5, 0.9844, 0.5, 0.9844, 1.0, 0.9766, 1.0, 0.9766, 0.5, 0.9766, 0.5, 0.9766, 1.0, 0.9688, 1.0, 0.9688, 0.5, 0.9688, 0.5, 0.9688, 1.0, 0.9609, 1.0, 0.9609, 0.5, 0.9609, 0.5, 0.9609, 1.0, 0.9531, 1.0, 0.9531, 0.5, 0.9531, 0.5, 0.9531, 1.0, 0.9453, 1.0, 0.9453, 0.5, 0.9453, 0.5, 0.9453, 1.0, 0.9375, 1.0, 0.9375, 0.5, 0.9375, 0.5, 0.9375, 1.0, 0.9297, 1.0, 0.9297, 0.5, 0.9297, 0.5, 0.9297, 1.0, 0.9219, 1.0, 0.9219, 0.5, 0.9219, 0.5, 0.9219, 1.0, 0.9141, 1.0, 0.9141, 0.5, 0.9141, 0.5, 0.9141, 1.0, 0.9062, 1.0, 0.9062, 0.5, 0.9062, 0.5, 0.9062, 1.0, 0.8984, 1.0, 0.8984, 0.5, 0.8984, 0.5, 0.8984, 1.0, 0.8906, 1.0, 0.8906, 0.5, 0.8906, 0.5, 0.8906, 1.0, 0.8828, 1.0, 0.8828, 0.5, 0.8828, 0.5, 0.8828, 1.0, 0.875, 1.0, 0.875, 0.5, 0.875, 0.5, 0.875, 1.0, 0.8672, 1.0, 0.8672, 0.5, 0.8672, 0.5, 0.8672, 1.0, 0.8594, 1.0, 0.8594, 0.5, 0.8594, 0.5, 0.8594, 1.0, 0.8516, 1.0, 0.8516, 0.5, 0.8516, 0.5, 0.8516, 1.0, 0.8438, 1.0, 0.8438, 0.5, 0.8438, 0.5, 0.8438, 1.0, 0.8359, 1.0, 0.8359, 0.5, 0.8359, 0.5, 0.8359, 1.0, 0.8281, 1.0, 0.8281, 0.5, 0.8281, 0.5, 0.8281, 1.0, 0.8203, 1.0, 0.8203, 0.5, 0.8203, 0.5, 0.8203, 1.0, 0.8125, 1.0, 0.8125, 0.5, 0.8125, 0.5, 0.8125, 1.0, 0.8047, 1.0, 0.8047, 0.5, 0.8047, 0.5, 0.8047, 1.0, 0.7969, 1.0, 0.7969, 0.5, 0.7969, 0.5, 0.7969, 1.0, 0.7891, 1.0, 0.7891, 0.5, 0.7891, 0.5, 0.7891, 1.0, 0.7812, 1.0, 0.7812, 0.5, 0.7812, 0.5, 0.7812, 1.0, 0.7734, 1.0, 0.7734, 0.5, 0.7734, 0.5, 0.7734, 1.0, 0.7656, 1.0, 0.7656, 0.5, 0.7656, 0.5, 0.7656, 1.0, 0.7578, 1.0, 0.7578, 0.5, 0.7578, 0.5, 0.7578, 1.0, 0.75, 1.0, 0.75, 0.5, 0.75, 0.5, 0.75, 1.0, 0.7422, 1.0, 0.7422, 0.5, 0.7422, 0.5, 0.7422, 1.0, 0.7344, 1.0, 0.7344, 0.5, 0.7344, 0.5, 0.7344, 1.0, 0.7266, 1.0, 0.7266, 0.5, 0.7266, 0.5, 0.7266, 1.0, 0.7188, 1.0, 0.7188, 0.5, 0.7188, 0.5, 0.7188, 1.0, 0.7109, 1.0, 0.7109, 0.5, 0.7109, 0.5, 0.7109, 1.0, 0.7031, 1.0, 0.7031, 0.5, 0.7031, 0.5, 0.7031, 1.0, 0.6953, 1.0, 0.6953, 0.5, 0.6953, 0.5, 0.6953, 1.0, 0.6875, 1.0, 0.6875, 0.5, 0.6875, 0.5, 0.6875, 1.0, 0.6797, 1.0, 0.6797, 0.5, 0.6797, 0.5, 0.6797, 1.0, 0.6719, 1.0, 0.6719, 0.5, 0.6719, 0.5, 0.6719, 1.0, 0.6641, 1.0, 0.6641, 0.5, 0.6641, 0.5, 0.6641, 1.0, 0.6562, 1.0, 0.6562, 0.5, 0.6562, 0.5, 0.6562, 1.0, 0.6484, 1.0, 0.6484, 0.5, 0.6484, 0.5, 0.6484, 1.0, 0.6406, 1.0, 0.6406, 0.5, 0.6406, 0.5, 0.6406, 1.0, 0.6328, 1.0, 0.6328, 0.5, 0.6328, 0.5, 0.6328, 1.0, 0.625, 1.0, 0.625, 0.5, 0.625, 0.5, 0.625, 1.0, 0.6172, 1.0, 0.6172, 0.5, 0.6172, 0.5, 0.6172, 1.0, 0.6094, 1.0, 0.6094, 0.5, 0.6094, 0.5, 0.6094, 1.0, 0.6016, 1.0, 0.6016, 0.5, 0.6016, 0.5, 0.6016, 1.0, 0.5938, 1.0, 0.5938, 0.5, 0.5938, 0.5, 0.5938, 1.0, 0.5859, 1.0, 0.5859, 0.5, 0.5859, 0.5, 0.5859, 1.0, 0.5781, 1.0, 0.5781, 0.5, 0.5781, 0.5, 0.5781, 1.0, 0.5703, 1.0, 0.5703, 0.5, 0.5703, 0.5, 0.5703, 1.0, 0.5625, 1.0, 0.5625, 0.5, 0.5625, 0.5, 0.5625, 1.0, 0.5547, 1.0, 0.5547, 0.5, 0.5547, 0.5, 0.5547, 1.0, 0.5469, 1.0, 0.5469, 0.5, 0.5469, 0.5, 0.5469, 1.0, 0.5391, 1.0, 0.5391, 0.5, 0.5391, 0.5, 0.5391, 1.0, 0.5312, 1.0, 0.5312, 0.5, 0.5312, 0.5, 0.5312, 1.0, 0.5234, 1.0, 0.5234, 0.5, 0.5234, 0.5, 0.5234, 1.0, 0.5156, 1.0, 0.5156, 0.5, 0.5156, 0.5, 0.5156, 1.0, 0.5078, 1.0, 0.5078, 0.5, 0.5078, 0.5, 0.5078, 1.0, 0.5, 1.0, 0.5, 0.5, 0.5, 0.5, 0.5, 1.0, 0.4922, 1.0, 0.4922, 0.5, 0.4922, 0.5, 0.4922, 1.0, 0.4844, 1.0, 0.4844, 0.5, 0.4844, 0.5, 0.4844, 1.0, 0.4766, 1.0, 0.4766, 0.5, 0.4766, 0.5, 0.4766, 1.0, 0.4688, 1.0, 0.4688, 0.5, 0.4688, 0.5, 0.4688, 1.0, 0.4609, 1.0, 0.4609, 0.5, 0.4609, 0.5, 0.4609, 1.0, 0.4531, 1.0, 0.4531, 0.5, 0.4531, 0.5, 0.4531, 1.0, 0.4453, 1.0, 0.4453, 0.5, 0.4453, 0.5, 0.4453, 1.0, 0.4375, 1.0, 0.4375, 0.5, 0.4375, 0.5, 0.4375, 1.0, 0.4297, 1.0, 0.4297, 0.5, 0.4297, 0.5, 0.4297, 1.0, 0.4219, 1.0, 0.4219, 0.5, 0.4219, 0.5, 0.4219, 1.0, 0.4141, 1.0, 0.4141, 0.5, 0.4141, 0.5, 0.4141, 1.0, 0.4062, 1.0, 0.4062, 0.5, 0.4062, 0.5, 0.4062, 1.0, 0.3984, 1.0, 0.3984, 0.5, 0.3984, 0.5, 0.3984, 1.0, 0.3906, 1.0, 0.3906, 0.5, 0.3906, 0.5, 0.3906, 1.0, 0.3828, 1.0, 0.3828, 0.5, 0.3828, 0.5, 0.3828, 1.0, 0.375, 1.0, 0.375, 0.5, 0.375, 0.5, 0.375, 1.0, 0.3672, 1.0, 0.3672, 0.5, 0.3672, 0.5, 0.3672, 1.0, 0.3594, 1.0, 0.3594, 0.5, 0.3594, 0.5, 0.3594, 1.0, 0.3516, 1.0, 0.3516, 0.5, 0.3516, 0.5, 0.3516, 1.0, 0.3438, 1.0, 0.3438, 0.5, 0.3438, 0.5, 0.3438, 1.0, 0.3359, 1.0, 0.3359, 0.5, 0.3359, 0.5, 0.3359, 1.0, 0.3281, 1.0, 0.3281, 0.5, 0.3281, 0.5, 0.3281, 1.0, 0.3203, 1.0, 0.3203, 0.5, 0.3203, 0.5, 0.3203, 1.0, 0.3125, 1.0, 0.3125, 0.5, 0.3125, 0.5, 0.3125, 1.0, 0.3047, 1.0, 0.3047, 0.5, 0.3047, 0.5, 0.3047, 1.0, 0.2969, 1.0, 0.2969, 0.5, 0.2969, 0.5, 0.2969, 1.0, 0.2891, 1.0, 0.2891, 0.5, 0.2891, 0.5, 0.2891, 1.0, 0.2812, 1.0, 0.2812, 0.5, 0.2812, 0.5, 0.2812, 1.0, 0.2734, 1.0, 0.2734, 0.5, 0.2734, 0.5, 0.2734, 1.0, 0.2656, 1.0, 0.2656, 0.5, 0.2656, 0.5, 0.2656, 1.0, 0.2578, 1.0, 0.2578, 0.5, 0.2578, 0.5, 0.2578, 1.0, 0.25, 1.0, 0.25, 0.5, 0.25, 0.5, 0.25, 1.0, 0.2422, 1.0, 0.2422, 0.5, 0.2422, 0.5, 0.2422, 1.0, 0.2344, 1.0, 0.2344, 0.5, 0.2344, 0.5, 0.2344, 1.0, 0.2266, 1.0, 0.2266, 0.5, 0.2266, 0.5, 0.2266, 1.0, 0.2188, 1.0, 0.2188, 0.5, 0.2188, 0.5, 0.2188, 1.0, 0.2109, 1.0, 0.2109, 0.5, 0.2109, 0.5, 0.2109, 1.0, 0.2031, 1.0, 0.2031, 0.5, 0.2031, 0.5, 0.2031, 1.0, 0.1953, 1.0, 0.1953, 0.5, 0.1953, 0.5, 0.1953, 1.0, 0.1875, 1.0, 0.1875, 0.5, 0.1875, 0.5, 0.1875, 1.0, 0.1797, 1.0, 0.1797, 0.5, 0.1797, 0.5, 0.1797, 1.0, 0.1719, 1.0, 0.1719, 0.5, 0.1719, 0.5, 0.1719, 1.0, 0.1641, 1.0, 0.1641, 0.5, 0.1641, 0.5, 0.1641, 1.0, 0.1562, 1.0, 0.1562, 0.5, 0.1562, 0.5, 0.1562, 1.0, 0.1484, 1.0, 0.1484, 0.5, 0.1484, 0.5, 0.1484, 1.0, 0.1406, 1.0, 0.1406, 0.5, 0.1406, 0.5, 0.1406, 1.0, 0.1328, 1.0, 0.1328, 0.5, 0.1328, 0.5, 0.1328, 1.0, 0.125, 1.0, 0.125, 0.5, 0.125, 0.5, 0.125, 1.0, 0.1172, 1.0, 0.1172, 0.5, 0.1172, 0.5, 0.1172, 1.0, 0.1094, 1.0, 0.1094, 0.5, 0.1094, 0.5, 0.1094, 1.0, 0.1016, 1.0, 0.1016, 0.5, 0.1016, 0.5, 0.1016, 1.0, 0.09375, 1.0, 0.09375, 0.5, 0.09375, 0.5, 0.09375, 1.0, 0.08594, 1.0, 0.08594, 0.5, 0.08594, 0.5, 0.08594, 1.0, 0.07812, 1.0, 0.07812, 0.5, 0.07812, 0.5, 0.07812, 1.0, 0.07031, 1.0, 0.07031, 0.5, 0.07031, 0.5, 0.07031, 1.0, 0.0625, 1.0, 0.0625, 0.5, 0.0625, 0.5, 0.0625, 1.0, 0.05469, 1.0, 0.05469, 0.5, 0.05469, 0.5, 0.05469, 1.0, 0.04688, 1.0, 0.04688, 0.5, 0.04688, 0.5, 0.04688, 1.0, 0.03906, 1.0, 0.03906, 0.5, 0.03906, 0.5, 0.03906, 1.0, 0.03125, 1.0, 0.03125, 0.5, 0.03125, 0.5, 0.03125, 1.0, 0.02344, 1.0, 0.02344, 0.5, 0.02344, 0.5, 0.02344, 1.0, 0.01562, 1.0, 0.01562, 0.5, 0.2618, 0.4897, 0.25, 0.49, 0.2382, 0.4897, 0.2265, 0.4888, 0.2148, 0.4874, 0.2032, 0.4854, 0.1917, 0.4828, 0.1803, 0.4797, 0.1691, 0.476, 0.1582, 0.4717, 0.1474, 0.467, 0.1369, 0.4617, 0.1266, 0.4559, 0.1167, 0.4496, 0.107, 0.4428, 0.09775, 0.4355, 0.08883, 0.4278, 0.08029, 0.4197, 0.07217, 0.4112, 0.06448, 0.4023, 0.05723, 0.393, 0.05045, 0.3833, 0.04415, 0.3734, 0.03834, 0.3631, 0.03304, 0.3526, 0.02827, 0.3418, 0.02403, 0.3309, 0.02033, 0.3197, 0.01719, 0.3083, 0.01461, 0.2968, 0.0126, 0.2852, 0.01116, 0.2735, 0.01029, 0.2618, 0.01, 0.25, 0.01029, 0.2382, 0.01116, 0.2265, 0.0126, 0.2148, 0.01461, 0.2032, 0.01719, 0.1917, 0.02033, 0.1803, 0.02403, 0.1691, 0.02827, 0.1582, 0.03304, 0.1474, 0.03834, 0.1369, 0.04415, 0.1266, 0.05045, 0.1167, 0.05723, 0.107, 0.06448, 0.09774, 0.07217, 0.08883, 0.08029, 0.08029, 0.08883, 0.07217, 0.09775, 0.06448, 0.107, 0.05723, 0.1167, 0.05045, 0.1266, 0.04414, 0.1369, 0.03834, 0.1474, 0.03304, 0.1582, 0.02827, 0.1691, 0.02403, 0.1803, 0.02033, 0.1917, 0.01719, 0.2032, 0.01461, 0.2148, 0.0126, 0.2265, 0.01116, 0.2382, 0.01029, 0.25, 0.01, 0.2618, 0.01029, 0.2735, 0.01116, 0.2852, 0.0126, 0.2968, 0.01461, 0.3083, 0.01719, 0.3197, 0.02033, 0.3309, 0.02403, 0.3418, 0.02827, 0.3526, 0.03304, 0.3631, 0.03834, 0.3734, 0.04415, 0.3833, 0.05045, 0.393, 0.05723, 0.4023, 0.06448, 0.4112, 0.07217, 0.4197, 0.08029, 0.4278, 0.08883, 0.4355, 0.09775, 0.4428, 0.107, 0.4496, 0.1167, 0.4559, 0.1266, 0.4617, 0.1369, 0.467, 0.1474, 0.4717, 0.1582, 0.476, 0.1691, 0.4797, 0.1803, 0.4828, 0.1917, 0.4854, 0.2032, 0.4874, 0.2148, 0.4888, 0.2265, 0.4897, 0.2382, 0.49, 0.25, 0.4897, 0.2618, 0.4888, 0.2735, 0.4874, 0.2852, 0.4854, 0.2968, 0.4828, 0.3083, 0.4797, 0.3197, 0.476, 0.3309, 0.4717, 0.3418, 0.467, 0.3526, 0.4617, 0.3631, 0.4559, 0.3734, 0.4496, 0.3833, 0.4428, 0.393, 0.4355, 0.4023, 0.4278, 0.4112, 0.4197, 0.4197, 0.4112, 0.4278, 0.4023, 0.4355, 0.393, 0.4428, 0.3833, 0.4496, 0.3734, 0.4559, 0.3631, 0.4617, 0.3526, 0.467, 0.3418, 0.4717, 0.3309, 0.476, 0.3197, 0.4797, 0.3083, 0.4828, 0.2968, 0.4854, 0.2852, 0.4874, 0.2735, 0.4888, 0.01562, 0.5, 0.01562, 1.0, 0.007812, 1.0, 0.007812, 0.5, 0.007812, 0.5, 0.007812, 1.0, 0.0, 1.0, 0.0, 0.5, 0.75, 0.49, 0.7618, 0.4897, 0.7735, 0.4888, 0.7852, 0.4874, 0.7968, 0.4854, 0.8083, 0.4828, 0.8197, 0.4797, 0.8309, 0.476, 0.8418, 0.4717, 0.8526, 0.467, 0.8631, 0.4617, 0.8734, 0.4559, 0.8833, 0.4496, 0.893, 0.4428, 0.9023, 0.4355, 0.9112, 0.4278, 0.9197, 0.4197, 0.9278, 0.4112, 0.9355, 0.4023, 0.9428, 0.393, 0.9496, 0.3833, 0.9559, 0.3734, 0.9617, 0.3631, 0.967, 0.3526, 0.9717, 0.3418, 0.976, 0.3309, 0.9797, 0.3197, 0.9828, 0.3083, 0.9854, 0.2968, 0.9874, 0.2852, 0.9888, 0.2735, 0.9897, 0.2618, 0.99, 0.25, 0.9897, 0.2382, 0.9888, 0.2265, 0.9874, 0.2148, 0.9854, 0.2032, 0.9828, 0.1917, 0.9797, 0.1803, 0.976, 0.1691, 0.9717, 0.1582, 0.967, 0.1474, 0.9617, 0.1369, 0.9559, 0.1266, 0.9496, 0.1167, 0.9428, 0.107, 0.9355, 0.09775, 0.9278, 0.08883, 0.9197, 0.08029, 0.9112, 0.07217, 0.9023, 0.06448, 0.893, 0.05723, 0.8833, 0.05045, 0.8734, 0.04415, 0.8631, 0.03834, 0.8526, 0.03304, 0.8418, 0.02827, 0.8309, 0.02403, 0.8197, 0.02033, 0.8083, 0.01719, 0.7968, 0.01461, 0.7852, 0.0126, 0.7735, 0.01116, 0.7618, 0.01029, 0.75, 0.01, 0.7382, 0.01029, 0.7265, 0.01116, 0.7148, 0.0126, 0.7032, 0.01461, 0.6917, 0.01719, 0.6803, 0.02033, 0.6691, 0.02403, 0.6582, 0.02827, 0.6474, 0.03304, 0.6369, 0.03834, 0.6266, 0.04414, 0.6167, 0.05045, 0.607, 0.05723, 0.5977, 0.06448, 0.5888, 0.07217, 0.5803, 0.08029, 0.5722, 0.08883, 0.5645, 0.09774, 0.5572, 0.107, 0.5504, 0.1167, 0.5441, 0.1266, 0.5383, 0.1369, 0.533, 0.1474, 0.5283, 0.1582, 0.524, 0.1691, 0.5203, 0.1803, 0.5172, 0.1917, 0.5146, 0.2032, 0.5126, 0.2148, 0.5112, 0.2265, 0.5103, 0.2382, 0.51, 0.25, 0.5103, 0.2618, 0.5112, 0.2735, 0.5126, 0.2852, 0.5146, 0.2968, 0.5172, 0.3083, 0.5203, 0.3197, 0.524, 0.3309, 0.5283, 0.3418, 0.533, 0.3526, 0.5383, 0.3631, 0.5441, 0.3734, 0.5504, 0.3833, 0.5572, 0.393, 0.5645, 0.4023, 0.5722, 0.4112, 0.5803, 0.4197, 0.5888, 0.4278, 0.5977, 0.4355, 0.607, 0.4428, 0.6167, 0.4496, 0.6266, 0.4559, 0.6369, 0.4617, 0.6474, 0.467, 0.6582, 0.4717, 0.6691, 0.476, 0.6803, 0.4797, 0.6917, 0.4828, 0.7032, 0.4854, 0.7148, 0.4874, 0.7265, 0.4888, 0.7382, 0.4897])
me_cylinder_002.use_remesh_fix_poles = True
me_cylinder_002.use_remesh_preserve_attributes = False
me_cylinder_002.use_mirror_vertex_groups = False
me_cylinder_002.update()
me_cube_002 = bpy.data.meshes.new('Cube.002')
me_cube_002.from_pydata([(-0.7948, -0.7948, 8.55), (4.301e-10, 1.003e-09, 10.1), (-0.7948, 0.7948, 8.55), (0.7948, -0.7948, 8.55), (0.7948, 0.7948, 8.55), (-0.5256, 0.5256, 9.075), (0.5256, 0.5256, 9.075), (0.5256, -0.5256, 9.075), (-0.564, -0.564, 9.0), (0.564, 0.564, 9.0), (0.564, -0.564, 9.0), (-0.564, 0.564, 9.0), (-0.5256, -0.5256, 9.075), (-0.2564, 0.2564, 9.6), (0.2564, 0.2564, 9.6), (0.2564, -0.2564, 9.6), (0.2948, 0.2948, 9.525), (-0.2948, -0.2948, 9.525), (0.2948, -0.2948, 9.525), (-0.2948, 0.2948, 9.525), (-0.2564, -0.2564, 9.6), (-0.7948, -0.7948, 8.125), (-0.7948, 0.7948, 8.125), (0.7948, -0.7948, 8.125), (0.7948, 0.7948, 8.125), (-0.5256, 0.5256, 9.0), (0.5256, 0.5256, 9.0), (0.5256, -0.5256, 9.0), (-0.5256, -0.5256, 9.0), (-0.2564, 0.2564, 9.525), (0.2564, 0.2564, 9.525), (0.2564, -0.2564, 9.525), (-0.2564, -0.2564, 9.525)], [], [(0, 8, 11, 2), (2, 11, 9, 4), (4, 9, 10, 3), (3, 10, 8, 0), (3, 0, 21, 23), (12, 7, 18, 17), (6, 5, 19, 16), (5, 12, 17, 19), (7, 6, 16, 18), (12, 5, 25, 28), (20, 15, 1), (14, 13, 1), (15, 14, 1), (16, 30, 31, 18), (13, 20, 1), (15, 20, 32, 31), (22, 24, 23, 21), (2, 4, 24, 22), (0, 2, 22, 21), (4, 3, 23, 24), (17, 32, 29, 19), (5, 6, 26, 25), (7, 12, 28, 27), (6, 7, 27, 26), (17, 18, 31, 32), (13, 14, 30, 29), (20, 13, 29, 32), (14, 15, 31, 30), (16, 19, 29, 30), (9, 11, 25, 26), (8, 28, 25, 11), (9, 26, 27, 10), (8, 10, 27, 28)])
_uv = me_cube_002.uv_layers.new(name='UVMap')
_uv.uv.foreach_set('vector', [0.375, 0.0, 0.4476, 0.07258, 0.4476, 0.25, 0.375, 0.25, 0.375, 0.25, 0.4476, 0.3226, 0.4476, 0.5, 0.375, 0.5, 0.375, 0.5, 0.4476, 0.5726, 0.4476, 0.75, 0.375, 0.75, 0.375, 0.75, 0.4476, 0.8226, 0.4476, 1.0, 0.375, 1.0, 0.375, 0.75, 0.375, 1.0, 0.375, 1.0, 0.375, 0.75, 0.4597, 1.0, 0.4597, 0.8347, 0.5323, 0.9073, 0.5323, 1.0, 0.4597, 0.5, 0.4597, 0.3347, 0.5323, 0.4073, 0.5323, 0.5, 0.4597, 0.25, 0.4597, 0.08468, 0.5323, 0.1573, 0.5323, 0.25, 0.4597, 0.75, 0.4597, 0.5847, 0.5323, 0.6573, 0.5323, 0.75, 0.4597, 0.08468, 0.4597, 0.25, 0.4597, 0.25, 0.4597, 0.08468, 0.5444, 1.0, 0.5444, 0.9194, 0.625, 1.0, 0.5444, 0.5, 0.5444, 0.4194, 0.625, 0.5, 0.5444, 0.75, 0.5444, 0.6694, 0.625, 0.75, 0.5323, 0.6573, 0.5444, 0.6694, 0.5444, 0.75, 0.5323, 0.9073, 0.5444, 0.25, 0.5444, 0.1694, 0.625, 0.25, 0.5444, 0.9194, 0.5444, 1.0, 0.5444, 1.0, 0.5444, 0.9194, 0.125, 0.5, 0.375, 0.5, 0.375, 0.75, 0.125, 0.75, 0.375, 0.25, 0.375, 0.5, 0.375, 0.5, 0.375, 0.25, 0.375, 0.0, 0.375, 0.25, 0.375, 0.25, 0.375, 0.0, 0.375, 0.5, 0.375, 0.75, 0.375, 0.75, 0.375, 0.5, 0.5323, 1.0, 0.5444, 1.0, 0.5444, 0.25, 0.5323, 0.25, 0.4597, 0.3347, 0.4597, 0.5, 0.4597, 0.5, 0.4597, 0.3347, 0.4597, 0.8347, 0.4597, 1.0, 0.4597, 1.0, 0.4597, 0.8347, 0.4597, 0.5847, 0.4597, 0.75, 0.4597, 0.75, 0.4597, 0.5847, 0.5323, 1.0, 0.5323, 0.9073, 0.5444, 0.9194, 0.5444, 1.0, 0.5444, 0.4194, 0.5444, 0.5, 0.5444, 0.5, 0.5444, 0.4194, 0.5444, 0.1694, 0.5444, 0.25, 0.5444, 0.25, 0.5444, 0.1694, 0.5444, 0.6694, 0.5444, 0.75, 0.5444, 0.75, 0.5444, 0.6694, 0.5323, 0.6573, 0.5323, 0.25, 0.5444, 0.4194, 0.5444, 0.6694, 0.4476, 0.5, 0.4476, 0.3226, 0.4597, 0.3347, 0.4597, 0.5, 0.4476, 0.07258, 0.4597, 0.08468, 0.4597, 0.25, 0.4476, 0.3226, 0.4476, 0.5, 0.4597, 0.5, 0.4597, 0.75, 0.4476, 0.75, 0.4476, 0.07258, 0.4476, 0.75, 0.4597, 0.8347, 0.4597, 0.08468])
me_cube_002.use_remesh_fix_poles = True
me_cube_002.use_remesh_preserve_attributes = False
me_cube_002.use_mirror_vertex_groups = False
me_cube_002.update()
me_cube_004 = bpy.data.meshes.new('Cube.004')
me_cube_004.from_pydata([(-1.0, -1.0, 0.1871), (-1.0, -1.0, 0.2621), (-1.0, 1.0, 0.1871), (-1.0, 1.0, 0.2621), (1.0, -1.0, 0.1871), (1.0, -1.0, 0.2621), (1.0, 1.0, 0.1871), (1.0, 1.0, 0.2621)], [], [(0, 1, 3, 2), (2, 3, 7, 6), (6, 7, 5, 4), (4, 5, 1, 0), (2, 6, 4, 0), (7, 3, 1, 5)])
_uv = me_cube_004.uv_layers.new(name='UVMap')
_uv.uv.foreach_set('vector', [0.375, 0.0, 0.625, 0.0, 0.625, 0.25, 0.375, 0.25, 0.375, 0.25, 0.625, 0.25, 0.625, 0.5, 0.375, 0.5, 0.375, 0.5, 0.625, 0.5, 0.625, 0.75, 0.375, 0.75, 0.375, 0.75, 0.625, 0.75, 0.625, 1.0, 0.375, 1.0, 0.125, 0.5, 0.375, 0.5, 0.375, 0.75, 0.125, 0.75, 0.625, 0.5, 0.875, 0.5, 0.875, 0.75, 0.625, 0.75])
me_cube_004.use_remesh_fix_poles = True
me_cube_004.use_remesh_preserve_attributes = False
me_cube_004.use_mirror_vertex_groups = False
me_cube_004.update()
me_cube_005 = bpy.data.meshes.new('Cube.005')
me_cube_005.from_pydata([(-1.0, -1.0, 0.1871), (-1.0, -1.0, 0.2621), (-1.0, 1.0, 0.1871), (-1.0, 1.0, 0.2621), (1.0, -1.0, 0.1871), (1.0, -1.0, 0.2621), (1.0, 1.0, 0.1871), (1.0, 1.0, 0.2621)], [], [(0, 1, 3, 2), (2, 3, 7, 6), (6, 7, 5, 4), (4, 5, 1, 0), (2, 6, 4, 0), (7, 3, 1, 5)])
_uv = me_cube_005.uv_layers.new(name='UVMap')
_uv.uv.foreach_set('vector', [0.375, 0.0, 0.625, 0.0, 0.625, 0.25, 0.375, 0.25, 0.375, 0.25, 0.625, 0.25, 0.625, 0.5, 0.375, 0.5, 0.375, 0.5, 0.625, 0.5, 0.625, 0.75, 0.375, 0.75, 0.375, 0.75, 0.625, 0.75, 0.625, 1.0, 0.375, 1.0, 0.125, 0.5, 0.375, 0.5, 0.375, 0.75, 0.125, 0.75, 0.625, 0.5, 0.875, 0.5, 0.875, 0.75, 0.625, 0.75])
me_cube_005.use_remesh_fix_poles = True
me_cube_005.use_remesh_preserve_attributes = False
me_cube_005.use_mirror_vertex_groups = False
me_cube_005.update()
me_cube_006 = bpy.data.meshes.new('Cube.006')
me_cube_006.from_pydata([(-0.8, -0.8, -1.0), (-0.8, -0.8, 0.0), (-0.8, 0.8, -1.0), (-0.8, 0.8, 0.0), (0.8, -0.8, -1.0), (0.8, -0.8, 0.0), (0.8, 0.8, -1.0), (0.8, 0.8, 0.0)], [], [(0, 1, 3, 2), (2, 3, 7, 6), (6, 7, 5, 4), (4, 5, 1, 0), (2, 6, 4, 0), (7, 3, 1, 5)])
_uv = me_cube_006.uv_layers.new(name='UVMap')
_uv.uv.foreach_set('vector', [0.375, 0.0, 0.625, 0.0, 0.625, 0.25, 0.375, 0.25, 0.375, 0.25, 0.625, 0.25, 0.625, 0.5, 0.375, 0.5, 0.375, 0.5, 0.625, 0.5, 0.625, 0.75, 0.375, 0.75, 0.375, 0.75, 0.625, 0.75, 0.625, 1.0, 0.375, 1.0, 0.125, 0.5, 0.375, 0.5, 0.375, 0.75, 0.125, 0.75, 0.625, 0.5, 0.875, 0.5, 0.875, 0.75, 0.625, 0.75])
me_cube_006.use_remesh_fix_poles = True
me_cube_006.use_remesh_preserve_attributes = False
me_cube_006.use_mirror_vertex_groups = False
me_cube_006.update()
me_cylinder_004 = bpy.data.meshes.new('Cylinder.004')
me_cylinder_004.from_pydata([(3.345e-07, 0.5, -1.0), (3.345e-07, 0.5, 1.0), (0.02453, 0.4994, -1.0), (0.02453, 0.4994, 1.0), (0.04901, 0.4976, -1.0), (0.04901, 0.4976, 1.0), (0.07337, 0.4946, -1.0), (0.07337, 0.4946, 1.0), (0.09755, 0.4904, -1.0), (0.09755, 0.4904, 1.0), (0.1215, 0.485, -1.0), (0.1215, 0.485, 1.0), (0.1451, 0.4785, -1.0), (0.1451, 0.4785, 1.0), (0.1684, 0.4708, -1.0), (0.1684, 0.4708, 1.0), (0.1913, 0.4619, -1.0), (0.1913, 0.4619, 1.0), (0.2138, 0.452, -1.0), (0.2138, 0.452, 1.0), (0.2357, 0.441, -1.0), (0.2357, 0.441, 1.0), (0.2571, 0.4289, -1.0), (0.2571, 0.4289, 1.0), (0.2778, 0.4157, -1.0), (0.2778, 0.4157, 1.0), (0.2978, 0.4016, -1.0), (0.2978, 0.4016, 1.0), (0.3172, 0.3865, -1.0), (0.3172, 0.3865, 1.0), (0.3358, 0.3705, -1.0), (0.3358, 0.3705, 1.0), (0.3536, 0.3536, -1.0), (0.3536, 0.3536, 1.0), (0.3705, 0.3358, -1.0), (0.3705, 0.3358, 1.0), (0.3865, 0.3172, -1.0), (0.3865, 0.3172, 1.0), (0.4016, 0.2978, -1.0), (0.4016, 0.2978, 1.0), (0.4157, 0.2778, -1.0), (0.4157, 0.2778, 1.0), (0.4289, 0.2571, -1.0), (0.4289, 0.2571, 1.0), (0.441, 0.2357, -1.0), (0.441, 0.2357, 1.0), (0.452, 0.2138, -1.0), (0.452, 0.2138, 1.0), (0.4619, 0.1913, -1.0), (0.4619, 0.1913, 1.0), (0.4708, 0.1684, -1.0), (0.4708, 0.1684, 1.0), (0.4785, 0.1451, -1.0), (0.4785, 0.1451, 1.0), (0.485, 0.1215, -1.0), (0.485, 0.1215, 1.0), (0.4904, 0.09754, -1.0), (0.4904, 0.09754, 1.0), (0.4946, 0.07336, -1.0), (0.4946, 0.07336, 1.0), (0.4976, 0.04901, -1.0), (0.4976, 0.04901, 1.0), (0.4994, 0.02453, -1.0), (0.4994, 0.02453, 1.0), (0.5, -3.921e-07, -1.0), (0.5, -3.921e-07, 1.0), (0.4994, -0.02453, -1.0), (0.4994, -0.02453, 1.0), (0.4976, -0.04901, -1.0), (0.4976, -0.04901, 1.0), (0.4946, -0.07337, -1.0), (0.4946, -0.07337, 1.0), (0.4904, -0.09755, -1.0), (0.4904, -0.09755, 1.0), (0.485, -0.1215, -1.0), (0.485, -0.1215, 1.0), (0.4785, -0.1451, -1.0), (0.4785, -0.1451, 1.0), (0.4708, -0.1684, -1.0), (0.4708, -0.1684, 1.0), (0.4619, -0.1913, -1.0), (0.4619, -0.1913, 1.0), (0.452, -0.2138, -1.0), (0.452, -0.2138, 1.0), (0.441, -0.2357, -1.0), (0.441, -0.2357, 1.0), (0.4289, -0.2571, -1.0), (0.4289, -0.2571, 1.0), (0.4157, -0.2778, -1.0), (0.4157, -0.2778, 1.0), (0.4016, -0.2978, -1.0), (0.4016, -0.2978, 1.0), (0.3865, -0.3172, -1.0), (0.3865, -0.3172, 1.0), (0.3705, -0.3358, -1.0), (0.3705, -0.3358, 1.0), (0.3536, -0.3536, -1.0), (0.3536, -0.3536, 1.0), (0.3358, -0.3705, -1.0), (0.3358, -0.3705, 1.0), (0.3172, -0.3865, -1.0), (0.3172, -0.3865, 1.0), (0.2979, -0.4016, -1.0), (0.2979, -0.4016, 1.0), (0.2778, -0.4157, -1.0), (0.2778, -0.4157, 1.0), (0.2571, -0.4289, -1.0), (0.2571, -0.4289, 1.0), (0.2357, -0.441, -1.0), (0.2357, -0.441, 1.0), (0.2138, -0.452, -1.0), (0.2138, -0.452, 1.0), (0.1913, -0.4619, -1.0), (0.1913, -0.4619, 1.0), (0.1684, -0.4708, -1.0), (0.1684, -0.4708, 1.0), (0.1451, -0.4785, -1.0), (0.1451, -0.4785, 1.0), (0.1215, -0.485, -1.0), (0.1215, -0.485, 1.0), (0.09755, -0.4904, -1.0), (0.09755, -0.4904, 1.0), (0.07337, -0.4946, -1.0), (0.07337, -0.4946, 1.0), (0.04901, -0.4976, -1.0), (0.04901, -0.4976, 1.0), (0.02454, -0.4994, -1.0), (0.02454, -0.4994, 1.0), (1.244e-06, -0.5, -1.0), (1.244e-06, -0.5, 1.0), (-0.02453, -0.4994, -1.0), (-0.02453, -0.4994, 1.0), (-0.04901, -0.4976, -1.0), (-0.04901, -0.4976, 1.0), (-0.07336, -0.4946, -1.0), (-0.07336, -0.4946, 1.0), (-0.09754, -0.4904, -1.0), (-0.09754, -0.4904, 1.0), (-0.1215, -0.485, -1.0), (-0.1215, -0.485, 1.0), (-0.1451, -0.4785, -1.0), (-0.1451, -0.4785, 1.0), (-0.1684, -0.4708, -1.0), (-0.1684, -0.4708, 1.0), (-0.1913, -0.4619, -1.0), (-0.1913, -0.4619, 1.0), (-0.2138, -0.452, -1.0), (-0.2138, -0.452, 1.0), (-0.2357, -0.441, -1.0), (-0.2357, -0.441, 1.0), (-0.257, -0.4289, -1.0), (-0.257, -0.4289, 1.0), (-0.2778, -0.4157, -1.0), (-0.2778, -0.4157, 1.0), (-0.2978, -0.4016, -1.0), (-0.2978, -0.4016, 1.0), (-0.3172, -0.3865, -1.0), (-0.3172, -0.3865, 1.0), (-0.3358, -0.3705, -1.0), (-0.3358, -0.3705, 1.0), (-0.3536, -0.3536, -1.0), (-0.3536, -0.3536, 1.0), (-0.3705, -0.3358, -1.0), (-0.3705, -0.3358, 1.0), (-0.3865, -0.3172, -1.0), (-0.3865, -0.3172, 1.0), (-0.4016, -0.2979, -1.0), (-0.4016, -0.2979, 1.0), (-0.4157, -0.2778, -1.0), (-0.4157, -0.2778, 1.0), (-0.4289, -0.2571, -1.0), (-0.4289, -0.2571, 1.0), (-0.441, -0.2357, -1.0), (-0.441, -0.2357, 1.0), (-0.452, -0.2138, -1.0), (-0.452, -0.2138, 1.0), (-0.4619, -0.1913, -1.0), (-0.4619, -0.1913, 1.0), (-0.4708, -0.1684, -1.0), (-0.4708, -0.1684, 1.0), (-0.4785, -0.1451, -1.0), (-0.4785, -0.1451, 1.0), (-0.485, -0.1215, -1.0), (-0.485, -0.1215, 1.0), (-0.4904, -0.09755, -1.0), (-0.4904, -0.09755, 1.0), (-0.4946, -0.07337, -1.0), (-0.4946, -0.07337, 1.0), (-0.4976, -0.04901, -1.0), (-0.4976, -0.04901, 1.0), (-0.4994, -0.02453, -1.0), (-0.4994, -0.02453, 1.0), (-0.5, -9.007e-07, -1.0), (-0.5, -9.007e-07, 1.0), (-0.4994, 0.02453, -1.0), (-0.4994, 0.02453, 1.0), (-0.4976, 0.04901, -1.0), (-0.4976, 0.04901, 1.0), (-0.4946, 0.07336, -1.0), (-0.4946, 0.07336, 1.0), (-0.4904, 0.09754, -1.0), (-0.4904, 0.09754, 1.0), (-0.485, 0.1215, -1.0), (-0.485, 0.1215, 1.0), (-0.4785, 0.1451, -1.0), (-0.4785, 0.1451, 1.0), (-0.4708, 0.1684, -1.0), (-0.4708, 0.1684, 1.0), (-0.4619, 0.1913, -1.0), (-0.4619, 0.1913, 1.0), (-0.452, 0.2138, -1.0), (-0.452, 0.2138, 1.0), (-0.441, 0.2357, -1.0), (-0.441, 0.2357, 1.0), (-0.4289, 0.2571, -1.0), (-0.4289, 0.2571, 1.0), (-0.4157, 0.2778, -1.0), (-0.4157, 0.2778, 1.0), (-0.4016, 0.2978, -1.0), (-0.4016, 0.2978, 1.0), (-0.3865, 0.3172, -1.0), (-0.3865, 0.3172, 1.0), (-0.3705, 0.3358, -1.0), (-0.3705, 0.3358, 1.0), (-0.3536, 0.3536, -1.0), (-0.3536, 0.3536, 1.0), (-0.3358, 0.3705, -1.0), (-0.3358, 0.3705, 1.0), (-0.3172, 0.3865, -1.0), (-0.3172, 0.3865, 1.0), (-0.2978, 0.4016, -1.0), (-0.2978, 0.4016, 1.0), (-0.2778, 0.4157, -1.0), (-0.2778, 0.4157, 1.0), (-0.2571, 0.4289, -1.0), (-0.2571, 0.4289, 1.0), (-0.2357, 0.441, -1.0), (-0.2357, 0.441, 1.0), (-0.2138, 0.452, -1.0), (-0.2138, 0.452, 1.0), (-0.1913, 0.4619, -1.0), (-0.1913, 0.4619, 1.0), (-0.1684, 0.4708, -1.0), (-0.1684, 0.4708, 1.0), (-0.1451, 0.4785, -1.0), (-0.1451, 0.4785, 1.0), (-0.1215, 0.485, -1.0), (-0.1215, 0.485, 1.0), (-0.09754, 0.4904, -1.0), (-0.09754, 0.4904, 1.0), (-0.07336, 0.4946, -1.0), (-0.07336, 0.4946, 1.0), (-0.04901, 0.4976, -1.0), (-0.04901, 0.4976, 1.0), (-0.02453, 0.4994, -1.0), (-0.02453, 0.4994, 1.0)], [], [(0, 1, 3, 2), (2, 3, 5, 4), (4, 5, 7, 6), (6, 7, 9, 8), (8, 9, 11, 10), (10, 11, 13, 12), (12, 13, 15, 14), (14, 15, 17, 16), (16, 17, 19, 18), (18, 19, 21, 20), (20, 21, 23, 22), (22, 23, 25, 24), (24, 25, 27, 26), (26, 27, 29, 28), (28, 29, 31, 30), (30, 31, 33, 32), (32, 33, 35, 34), (34, 35, 37, 36), (36, 37, 39, 38), (38, 39, 41, 40), (40, 41, 43, 42), (42, 43, 45, 44), (44, 45, 47, 46), (46, 47, 49, 48), (48, 49, 51, 50), (50, 51, 53, 52), (52, 53, 55, 54), (54, 55, 57, 56), (56, 57, 59, 58), (58, 59, 61, 60), (60, 61, 63, 62), (62, 63, 65, 64), (64, 65, 67, 66), (66, 67, 69, 68), (68, 69, 71, 70), (70, 71, 73, 72), (72, 73, 75, 74), (74, 75, 77, 76), (76, 77, 79, 78), (78, 79, 81, 80), (80, 81, 83, 82), (82, 83, 85, 84), (84, 85, 87, 86), (86, 87, 89, 88), (88, 89, 91, 90), (90, 91, 93, 92), (92, 93, 95, 94), (94, 95, 97, 96), (96, 97, 99, 98), (98, 99, 101, 100), (100, 101, 103, 102), (102, 103, 105, 104), (104, 105, 107, 106), (106, 107, 109, 108), (108, 109, 111, 110), (110, 111, 113, 112), (112, 113, 115, 114), (114, 115, 117, 116), (116, 117, 119, 118), (118, 119, 121, 120), (120, 121, 123, 122), (122, 123, 125, 124), (124, 125, 127, 126), (126, 127, 129, 128), (128, 129, 131, 130), (130, 131, 133, 132), (132, 133, 135, 134), (134, 135, 137, 136), (136, 137, 139, 138), (138, 139, 141, 140), (140, 141, 143, 142), (142, 143, 145, 144), (144, 145, 147, 146), (146, 147, 149, 148), (148, 149, 151, 150), (150, 151, 153, 152), (152, 153, 155, 154), (154, 155, 157, 156), (156, 157, 159, 158), (158, 159, 161, 160), (160, 161, 163, 162), (162, 163, 165, 164), (164, 165, 167, 166), (166, 167, 169, 168), (168, 169, 171, 170), (170, 171, 173, 172), (172, 173, 175, 174), (174, 175, 177, 176), (176, 177, 179, 178), (178, 179, 181, 180), (180, 181, 183, 182), (182, 183, 185, 184), (184, 185, 187, 186), (186, 187, 189, 188), (188, 189, 191, 190), (190, 191, 193, 192), (192, 193, 195, 194), (194, 195, 197, 196), (196, 197, 199, 198), (198, 199, 201, 200), (200, 201, 203, 202), (202, 203, 205, 204), (204, 205, 207, 206), (206, 207, 209, 208), (208, 209, 211, 210), (210, 211, 213, 212), (212, 213, 215, 214), (214, 215, 217, 216), (216, 217, 219, 218), (218, 219, 221, 220), (220, 221, 223, 222), (222, 223, 225, 224), (224, 225, 227, 226), (226, 227, 229, 228), (228, 229, 231, 230), (230, 231, 233, 232), (232, 233, 235, 234), (234, 235, 237, 236), (236, 237, 239, 238), (238, 239, 241, 240), (240, 241, 243, 242), (242, 243, 245, 244), (244, 245, 247, 246), (246, 247, 249, 248), (248, 249, 251, 250), (250, 251, 253, 252), (3, 1, 255, 253, 251, 249, 247, 245, 243, 241, 239, 237, 235, 233, 231, 229, 227, 225, 223, 221, 219, 217, 215, 213, 211, 209, 207, 205, 203, 201, 199, 197, 195, 193, 191, 189, 187, 185, 183, 181, 179, 177, 175, 173, 171, 169, 167, 165, 163, 161, 159, 157, 155, 153, 151, 149, 147, 145, 143, 141, 139, 137, 135, 133, 131, 129, 127, 125, 123, 121, 119, 117, 115, 113, 111, 109, 107, 105, 103, 101, 99, 97, 95, 93, 91, 89, 87, 85, 83, 81, 79, 77, 75, 73, 71, 69, 67, 65, 63, 61, 59, 57, 55, 53, 51, 49, 47, 45, 43, 41, 39, 37, 35, 33, 31, 29, 27, 25, 23, 21, 19, 17, 15, 13, 11, 9, 7, 5), (252, 253, 255, 254), (254, 255, 1, 0), (0, 2, 4, 6, 8, 10, 12, 14, 16, 18, 20, 22, 24, 26, 28, 30, 32, 34, 36, 38, 40, 42, 44, 46, 48, 50, 52, 54, 56, 58, 60, 62, 64, 66, 68, 70, 72, 74, 76, 78, 80, 82, 84, 86, 88, 90, 92, 94, 96, 98, 100, 102, 104, 106, 108, 110, 112, 114, 116, 118, 120, 122, 124, 126, 128, 130, 132, 134, 136, 138, 140, 142, 144, 146, 148, 150, 152, 154, 156, 158, 160, 162, 164, 166, 168, 170, 172, 174, 176, 178, 180, 182, 184, 186, 188, 190, 192, 194, 196, 198, 200, 202, 204, 206, 208, 210, 212, 214, 216, 218, 220, 222, 224, 226, 228, 230, 232, 234, 236, 238, 240, 242, 244, 246, 248, 250, 252, 254)])
_uv = me_cylinder_004.uv_layers.new(name='UVMap')
_uv.uv.foreach_set('vector', [1.0, 0.5, 1.0, 1.0, 0.9922, 1.0, 0.9922, 0.5, 0.9922, 0.5, 0.9922, 1.0, 0.9844, 1.0, 0.9844, 0.5, 0.9844, 0.5, 0.9844, 1.0, 0.9766, 1.0, 0.9766, 0.5, 0.9766, 0.5, 0.9766, 1.0, 0.9688, 1.0, 0.9688, 0.5, 0.9688, 0.5, 0.9688, 1.0, 0.9609, 1.0, 0.9609, 0.5, 0.9609, 0.5, 0.9609, 1.0, 0.9531, 1.0, 0.9531, 0.5, 0.9531, 0.5, 0.9531, 1.0, 0.9453, 1.0, 0.9453, 0.5, 0.9453, 0.5, 0.9453, 1.0, 0.9375, 1.0, 0.9375, 0.5, 0.9375, 0.5, 0.9375, 1.0, 0.9297, 1.0, 0.9297, 0.5, 0.9297, 0.5, 0.9297, 1.0, 0.9219, 1.0, 0.9219, 0.5, 0.9219, 0.5, 0.9219, 1.0, 0.9141, 1.0, 0.9141, 0.5, 0.9141, 0.5, 0.9141, 1.0, 0.9062, 1.0, 0.9062, 0.5, 0.9062, 0.5, 0.9062, 1.0, 0.8984, 1.0, 0.8984, 0.5, 0.8984, 0.5, 0.8984, 1.0, 0.8906, 1.0, 0.8906, 0.5, 0.8906, 0.5, 0.8906, 1.0, 0.8828, 1.0, 0.8828, 0.5, 0.8828, 0.5, 0.8828, 1.0, 0.875, 1.0, 0.875, 0.5, 0.875, 0.5, 0.875, 1.0, 0.8672, 1.0, 0.8672, 0.5, 0.8672, 0.5, 0.8672, 1.0, 0.8594, 1.0, 0.8594, 0.5, 0.8594, 0.5, 0.8594, 1.0, 0.8516, 1.0, 0.8516, 0.5, 0.8516, 0.5, 0.8516, 1.0, 0.8438, 1.0, 0.8438, 0.5, 0.8438, 0.5, 0.8438, 1.0, 0.8359, 1.0, 0.8359, 0.5, 0.8359, 0.5, 0.8359, 1.0, 0.8281, 1.0, 0.8281, 0.5, 0.8281, 0.5, 0.8281, 1.0, 0.8203, 1.0, 0.8203, 0.5, 0.8203, 0.5, 0.8203, 1.0, 0.8125, 1.0, 0.8125, 0.5, 0.8125, 0.5, 0.8125, 1.0, 0.8047, 1.0, 0.8047, 0.5, 0.8047, 0.5, 0.8047, 1.0, 0.7969, 1.0, 0.7969, 0.5, 0.7969, 0.5, 0.7969, 1.0, 0.7891, 1.0, 0.7891, 0.5, 0.7891, 0.5, 0.7891, 1.0, 0.7812, 1.0, 0.7812, 0.5, 0.7812, 0.5, 0.7812, 1.0, 0.7734, 1.0, 0.7734, 0.5, 0.7734, 0.5, 0.7734, 1.0, 0.7656, 1.0, 0.7656, 0.5, 0.7656, 0.5, 0.7656, 1.0, 0.7578, 1.0, 0.7578, 0.5, 0.7578, 0.5, 0.7578, 1.0, 0.75, 1.0, 0.75, 0.5, 0.75, 0.5, 0.75, 1.0, 0.7422, 1.0, 0.7422, 0.5, 0.7422, 0.5, 0.7422, 1.0, 0.7344, 1.0, 0.7344, 0.5, 0.7344, 0.5, 0.7344, 1.0, 0.7266, 1.0, 0.7266, 0.5, 0.7266, 0.5, 0.7266, 1.0, 0.7188, 1.0, 0.7188, 0.5, 0.7188, 0.5, 0.7188, 1.0, 0.7109, 1.0, 0.7109, 0.5, 0.7109, 0.5, 0.7109, 1.0, 0.7031, 1.0, 0.7031, 0.5, 0.7031, 0.5, 0.7031, 1.0, 0.6953, 1.0, 0.6953, 0.5, 0.6953, 0.5, 0.6953, 1.0, 0.6875, 1.0, 0.6875, 0.5, 0.6875, 0.5, 0.6875, 1.0, 0.6797, 1.0, 0.6797, 0.5, 0.6797, 0.5, 0.6797, 1.0, 0.6719, 1.0, 0.6719, 0.5, 0.6719, 0.5, 0.6719, 1.0, 0.6641, 1.0, 0.6641, 0.5, 0.6641, 0.5, 0.6641, 1.0, 0.6562, 1.0, 0.6562, 0.5, 0.6562, 0.5, 0.6562, 1.0, 0.6484, 1.0, 0.6484, 0.5, 0.6484, 0.5, 0.6484, 1.0, 0.6406, 1.0, 0.6406, 0.5, 0.6406, 0.5, 0.6406, 1.0, 0.6328, 1.0, 0.6328, 0.5, 0.6328, 0.5, 0.6328, 1.0, 0.625, 1.0, 0.625, 0.5, 0.625, 0.5, 0.625, 1.0, 0.6172, 1.0, 0.6172, 0.5, 0.6172, 0.5, 0.6172, 1.0, 0.6094, 1.0, 0.6094, 0.5, 0.6094, 0.5, 0.6094, 1.0, 0.6016, 1.0, 0.6016, 0.5, 0.6016, 0.5, 0.6016, 1.0, 0.5938, 1.0, 0.5938, 0.5, 0.5938, 0.5, 0.5938, 1.0, 0.5859, 1.0, 0.5859, 0.5, 0.5859, 0.5, 0.5859, 1.0, 0.5781, 1.0, 0.5781, 0.5, 0.5781, 0.5, 0.5781, 1.0, 0.5703, 1.0, 0.5703, 0.5, 0.5703, 0.5, 0.5703, 1.0, 0.5625, 1.0, 0.5625, 0.5, 0.5625, 0.5, 0.5625, 1.0, 0.5547, 1.0, 0.5547, 0.5, 0.5547, 0.5, 0.5547, 1.0, 0.5469, 1.0, 0.5469, 0.5, 0.5469, 0.5, 0.5469, 1.0, 0.5391, 1.0, 0.5391, 0.5, 0.5391, 0.5, 0.5391, 1.0, 0.5312, 1.0, 0.5312, 0.5, 0.5312, 0.5, 0.5312, 1.0, 0.5234, 1.0, 0.5234, 0.5, 0.5234, 0.5, 0.5234, 1.0, 0.5156, 1.0, 0.5156, 0.5, 0.5156, 0.5, 0.5156, 1.0, 0.5078, 1.0, 0.5078, 0.5, 0.5078, 0.5, 0.5078, 1.0, 0.5, 1.0, 0.5, 0.5, 0.5, 0.5, 0.5, 1.0, 0.4922, 1.0, 0.4922, 0.5, 0.4922, 0.5, 0.4922, 1.0, 0.4844, 1.0, 0.4844, 0.5, 0.4844, 0.5, 0.4844, 1.0, 0.4766, 1.0, 0.4766, 0.5, 0.4766, 0.5, 0.4766, 1.0, 0.4688, 1.0, 0.4688, 0.5, 0.4688, 0.5, 0.4688, 1.0, 0.4609, 1.0, 0.4609, 0.5, 0.4609, 0.5, 0.4609, 1.0, 0.4531, 1.0, 0.4531, 0.5, 0.4531, 0.5, 0.4531, 1.0, 0.4453, 1.0, 0.4453, 0.5, 0.4453, 0.5, 0.4453, 1.0, 0.4375, 1.0, 0.4375, 0.5, 0.4375, 0.5, 0.4375, 1.0, 0.4297, 1.0, 0.4297, 0.5, 0.4297, 0.5, 0.4297, 1.0, 0.4219, 1.0, 0.4219, 0.5, 0.4219, 0.5, 0.4219, 1.0, 0.4141, 1.0, 0.4141, 0.5, 0.4141, 0.5, 0.4141, 1.0, 0.4062, 1.0, 0.4062, 0.5, 0.4062, 0.5, 0.4062, 1.0, 0.3984, 1.0, 0.3984, 0.5, 0.3984, 0.5, 0.3984, 1.0, 0.3906, 1.0, 0.3906, 0.5, 0.3906, 0.5, 0.3906, 1.0, 0.3828, 1.0, 0.3828, 0.5, 0.3828, 0.5, 0.3828, 1.0, 0.375, 1.0, 0.375, 0.5, 0.375, 0.5, 0.375, 1.0, 0.3672, 1.0, 0.3672, 0.5, 0.3672, 0.5, 0.3672, 1.0, 0.3594, 1.0, 0.3594, 0.5, 0.3594, 0.5, 0.3594, 1.0, 0.3516, 1.0, 0.3516, 0.5, 0.3516, 0.5, 0.3516, 1.0, 0.3438, 1.0, 0.3438, 0.5, 0.3438, 0.5, 0.3438, 1.0, 0.3359, 1.0, 0.3359, 0.5, 0.3359, 0.5, 0.3359, 1.0, 0.3281, 1.0, 0.3281, 0.5, 0.3281, 0.5, 0.3281, 1.0, 0.3203, 1.0, 0.3203, 0.5, 0.3203, 0.5, 0.3203, 1.0, 0.3125, 1.0, 0.3125, 0.5, 0.3125, 0.5, 0.3125, 1.0, 0.3047, 1.0, 0.3047, 0.5, 0.3047, 0.5, 0.3047, 1.0, 0.2969, 1.0, 0.2969, 0.5, 0.2969, 0.5, 0.2969, 1.0, 0.2891, 1.0, 0.2891, 0.5, 0.2891, 0.5, 0.2891, 1.0, 0.2812, 1.0, 0.2812, 0.5, 0.2812, 0.5, 0.2812, 1.0, 0.2734, 1.0, 0.2734, 0.5, 0.2734, 0.5, 0.2734, 1.0, 0.2656, 1.0, 0.2656, 0.5, 0.2656, 0.5, 0.2656, 1.0, 0.2578, 1.0, 0.2578, 0.5, 0.2578, 0.5, 0.2578, 1.0, 0.25, 1.0, 0.25, 0.5, 0.25, 0.5, 0.25, 1.0, 0.2422, 1.0, 0.2422, 0.5, 0.2422, 0.5, 0.2422, 1.0, 0.2344, 1.0, 0.2344, 0.5, 0.2344, 0.5, 0.2344, 1.0, 0.2266, 1.0, 0.2266, 0.5, 0.2266, 0.5, 0.2266, 1.0, 0.2188, 1.0, 0.2188, 0.5, 0.2188, 0.5, 0.2188, 1.0, 0.2109, 1.0, 0.2109, 0.5, 0.2109, 0.5, 0.2109, 1.0, 0.2031, 1.0, 0.2031, 0.5, 0.2031, 0.5, 0.2031, 1.0, 0.1953, 1.0, 0.1953, 0.5, 0.1953, 0.5, 0.1953, 1.0, 0.1875, 1.0, 0.1875, 0.5, 0.1875, 0.5, 0.1875, 1.0, 0.1797, 1.0, 0.1797, 0.5, 0.1797, 0.5, 0.1797, 1.0, 0.1719, 1.0, 0.1719, 0.5, 0.1719, 0.5, 0.1719, 1.0, 0.1641, 1.0, 0.1641, 0.5, 0.1641, 0.5, 0.1641, 1.0, 0.1562, 1.0, 0.1562, 0.5, 0.1562, 0.5, 0.1562, 1.0, 0.1484, 1.0, 0.1484, 0.5, 0.1484, 0.5, 0.1484, 1.0, 0.1406, 1.0, 0.1406, 0.5, 0.1406, 0.5, 0.1406, 1.0, 0.1328, 1.0, 0.1328, 0.5, 0.1328, 0.5, 0.1328, 1.0, 0.125, 1.0, 0.125, 0.5, 0.125, 0.5, 0.125, 1.0, 0.1172, 1.0, 0.1172, 0.5, 0.1172, 0.5, 0.1172, 1.0, 0.1094, 1.0, 0.1094, 0.5, 0.1094, 0.5, 0.1094, 1.0, 0.1016, 1.0, 0.1016, 0.5, 0.1016, 0.5, 0.1016, 1.0, 0.09375, 1.0, 0.09375, 0.5, 0.09375, 0.5, 0.09375, 1.0, 0.08594, 1.0, 0.08594, 0.5, 0.08594, 0.5, 0.08594, 1.0, 0.07812, 1.0, 0.07812, 0.5, 0.07812, 0.5, 0.07812, 1.0, 0.07031, 1.0, 0.07031, 0.5, 0.07031, 0.5, 0.07031, 1.0, 0.0625, 1.0, 0.0625, 0.5, 0.0625, 0.5, 0.0625, 1.0, 0.05469, 1.0, 0.05469, 0.5, 0.05469, 0.5, 0.05469, 1.0, 0.04688, 1.0, 0.04688, 0.5, 0.04688, 0.5, 0.04688, 1.0, 0.03906, 1.0, 0.03906, 0.5, 0.03906, 0.5, 0.03906, 1.0, 0.03125, 1.0, 0.03125, 0.5, 0.03125, 0.5, 0.03125, 1.0, 0.02344, 1.0, 0.02344, 0.5, 0.02344, 0.5, 0.02344, 1.0, 0.01562, 1.0, 0.01562, 0.5, 0.2618, 0.4897, 0.25, 0.49, 0.2382, 0.4897, 0.2265, 0.4888, 0.2148, 0.4874, 0.2032, 0.4854, 0.1917, 0.4828, 0.1803, 0.4797, 0.1691, 0.476, 0.1582, 0.4717, 0.1474, 0.467, 0.1369, 0.4617, 0.1266, 0.4559, 0.1167, 0.4496, 0.107, 0.4428, 0.09775, 0.4355, 0.08883, 0.4278, 0.08029, 0.4197, 0.07217, 0.4112, 0.06448, 0.4023, 0.05723, 0.393, 0.05045, 0.3833, 0.04415, 0.3734, 0.03834, 0.3631, 0.03304, 0.3526, 0.02827, 0.3418, 0.02403, 0.3309, 0.02033, 0.3197, 0.01719, 0.3083, 0.01461, 0.2968, 0.0126, 0.2852, 0.01116, 0.2735, 0.01029, 0.2618, 0.01, 0.25, 0.01029, 0.2382, 0.01116, 0.2265, 0.0126, 0.2148, 0.01461, 0.2032, 0.01719, 0.1917, 0.02033, 0.1803, 0.02403, 0.1691, 0.02827, 0.1582, 0.03304, 0.1474, 0.03834, 0.1369, 0.04415, 0.1266, 0.05045, 0.1167, 0.05723, 0.107, 0.06448, 0.09774, 0.07217, 0.08883, 0.08029, 0.08029, 0.08883, 0.07217, 0.09775, 0.06448, 0.107, 0.05723, 0.1167, 0.05045, 0.1266, 0.04414, 0.1369, 0.03834, 0.1474, 0.03304, 0.1582, 0.02827, 0.1691, 0.02403, 0.1803, 0.02033, 0.1917, 0.01719, 0.2032, 0.01461, 0.2148, 0.0126, 0.2265, 0.01116, 0.2382, 0.01029, 0.25, 0.01, 0.2618, 0.01029, 0.2735, 0.01116, 0.2852, 0.0126, 0.2968, 0.01461, 0.3083, 0.01719, 0.3197, 0.02033, 0.3309, 0.02403, 0.3418, 0.02827, 0.3526, 0.03304, 0.3631, 0.03834, 0.3734, 0.04415, 0.3833, 0.05045, 0.393, 0.05723, 0.4023, 0.06448, 0.4112, 0.07217, 0.4197, 0.08029, 0.4278, 0.08883, 0.4355, 0.09775, 0.4428, 0.107, 0.4496, 0.1167, 0.4559, 0.1266, 0.4617, 0.1369, 0.467, 0.1474, 0.4717, 0.1582, 0.476, 0.1691, 0.4797, 0.1803, 0.4828, 0.1917, 0.4854, 0.2032, 0.4874, 0.2148, 0.4888, 0.2265, 0.4897, 0.2382, 0.49, 0.25, 0.4897, 0.2618, 0.4888, 0.2735, 0.4874, 0.2852, 0.4854, 0.2968, 0.4828, 0.3083, 0.4797, 0.3197, 0.476, 0.3309, 0.4717, 0.3418, 0.467, 0.3526, 0.4617, 0.3631, 0.4559, 0.3734, 0.4496, 0.3833, 0.4428, 0.393, 0.4355, 0.4023, 0.4278, 0.4112, 0.4197, 0.4197, 0.4112, 0.4278, 0.4023, 0.4355, 0.393, 0.4428, 0.3833, 0.4496, 0.3734, 0.4559, 0.3631, 0.4617, 0.3526, 0.467, 0.3418, 0.4717, 0.3309, 0.476, 0.3197, 0.4797, 0.3083, 0.4828, 0.2968, 0.4854, 0.2852, 0.4874, 0.2735, 0.4888, 0.01562, 0.5, 0.01562, 1.0, 0.007812, 1.0, 0.007812, 0.5, 0.007812, 0.5, 0.007812, 1.0, 0.0, 1.0, 0.0, 0.5, 0.75, 0.49, 0.7618, 0.4897, 0.7735, 0.4888, 0.7852, 0.4874, 0.7968, 0.4854, 0.8083, 0.4828, 0.8197, 0.4797, 0.8309, 0.476, 0.8418, 0.4717, 0.8526, 0.467, 0.8631, 0.4617, 0.8734, 0.4559, 0.8833, 0.4496, 0.893, 0.4428, 0.9023, 0.4355, 0.9112, 0.4278, 0.9197, 0.4197, 0.9278, 0.4112, 0.9355, 0.4023, 0.9428, 0.393, 0.9496, 0.3833, 0.9559, 0.3734, 0.9617, 0.3631, 0.967, 0.3526, 0.9717, 0.3418, 0.976, 0.3309, 0.9797, 0.3197, 0.9828, 0.3083, 0.9854, 0.2968, 0.9874, 0.2852, 0.9888, 0.2735, 0.9897, 0.2618, 0.99, 0.25, 0.9897, 0.2382, 0.9888, 0.2265, 0.9874, 0.2148, 0.9854, 0.2032, 0.9828, 0.1917, 0.9797, 0.1803, 0.976, 0.1691, 0.9717, 0.1582, 0.967, 0.1474, 0.9617, 0.1369, 0.9559, 0.1266, 0.9496, 0.1167, 0.9428, 0.107, 0.9355, 0.09775, 0.9278, 0.08883, 0.9197, 0.08029, 0.9112, 0.07217, 0.9023, 0.06448, 0.893, 0.05723, 0.8833, 0.05045, 0.8734, 0.04415, 0.8631, 0.03834, 0.8526, 0.03304, 0.8418, 0.02827, 0.8309, 0.02403, 0.8197, 0.02033, 0.8083, 0.01719, 0.7968, 0.01461, 0.7852, 0.0126, 0.7735, 0.01116, 0.7618, 0.01029, 0.75, 0.01, 0.7382, 0.01029, 0.7265, 0.01116, 0.7148, 0.0126, 0.7032, 0.01461, 0.6917, 0.01719, 0.6803, 0.02033, 0.6691, 0.02403, 0.6582, 0.02827, 0.6474, 0.03304, 0.6369, 0.03834, 0.6266, 0.04414, 0.6167, 0.05045, 0.607, 0.05723, 0.5977, 0.06448, 0.5888, 0.07217, 0.5803, 0.08029, 0.5722, 0.08883, 0.5645, 0.09774, 0.5572, 0.107, 0.5504, 0.1167, 0.5441, 0.1266, 0.5383, 0.1369, 0.533, 0.1474, 0.5283, 0.1582, 0.524, 0.1691, 0.5203, 0.1803, 0.5172, 0.1917, 0.5146, 0.2032, 0.5126, 0.2148, 0.5112, 0.2265, 0.5103, 0.2382, 0.51, 0.25, 0.5103, 0.2618, 0.5112, 0.2735, 0.5126, 0.2852, 0.5146, 0.2968, 0.5172, 0.3083, 0.5203, 0.3197, 0.524, 0.3309, 0.5283, 0.3418, 0.533, 0.3526, 0.5383, 0.3631, 0.5441, 0.3734, 0.5504, 0.3833, 0.5572, 0.393, 0.5645, 0.4023, 0.5722, 0.4112, 0.5803, 0.4197, 0.5888, 0.4278, 0.5977, 0.4355, 0.607, 0.4428, 0.6167, 0.4496, 0.6266, 0.4559, 0.6369, 0.4617, 0.6474, 0.467, 0.6582, 0.4717, 0.6691, 0.476, 0.6803, 0.4797, 0.6917, 0.4828, 0.7032, 0.4854, 0.7148, 0.4874, 0.7265, 0.4888, 0.7382, 0.4897])
me_cylinder_004.use_remesh_fix_poles = True
me_cylinder_004.use_remesh_preserve_attributes = False
me_cylinder_004.use_mirror_vertex_groups = False
me_cylinder_004.update()
me_cube_007 = bpy.data.meshes.new('Cube.007')
me_cube_007.from_pydata([(-0.85, -0.85, -0.2), (-0.85, -0.85, 0.0), (-0.85, 0.85, -0.2), (-0.85, 0.85, 0.0), (0.85, -0.85, -0.2), (0.85, -0.85, 0.0), (0.85, 0.85, -0.2), (0.85, 0.85, 0.0)], [], [(0, 1, 3, 2), (2, 3, 7, 6), (6, 7, 5, 4), (4, 5, 1, 0), (2, 6, 4, 0), (7, 3, 1, 5)])
_uv = me_cube_007.uv_layers.new(name='UVMap')
_uv.uv.foreach_set('vector', [0.375, 0.0, 0.625, 0.0, 0.625, 0.25, 0.375, 0.25, 0.375, 0.25, 0.625, 0.25, 0.625, 0.5, 0.375, 0.5, 0.375, 0.5, 0.625, 0.5, 0.625, 0.75, 0.375, 0.75, 0.375, 0.75, 0.625, 0.75, 0.625, 1.0, 0.375, 1.0, 0.125, 0.5, 0.375, 0.5, 0.375, 0.75, 0.125, 0.75, 0.625, 0.5, 0.875, 0.5, 0.875, 0.75, 0.625, 0.75])
me_cube_007.use_remesh_fix_poles = True
me_cube_007.use_remesh_preserve_attributes = False
me_cube_007.use_mirror_vertex_groups = False
me_cube_007.update()
me_cube_008 = bpy.data.meshes.new('Cube.008')
me_cube_008.from_pydata([(-0.5355, -0.85, 0.95), (-0.5355, -0.85, 7.05), (-0.5355, 0.85, 0.95), (-0.5355, 0.85, 7.05), (0.5355, -0.85, 0.95), (0.5355, -0.85, 7.05), (0.5355, 0.85, 0.95), (0.5355, 0.85, 7.05), (-0.4016, -0.85, 7.05), (-0.4016, 0.85, 7.05), (0.4016, -0.85, 7.05), (0.4016, 0.85, 7.05), (-0.4016, -0.85, 7.325), (-0.4016, 0.85, 7.325), (0.4016, -0.85, 7.325), (0.4016, 0.85, 7.325), (-0.249, -0.85, 7.325), (-0.249, 0.85, 7.325), (0.249, -0.85, 7.325), (0.249, 0.85, 7.325), (-0.249, -0.85, 7.6), (-0.249, 0.85, 7.6), (0.249, -0.85, 7.6), (0.249, 0.85, 7.6)], [], [(0, 1, 3, 2), (2, 3, 7, 6), (6, 7, 5, 4), (4, 5, 1, 0), (2, 6, 4, 0), (3, 1, 8, 9), (11, 9, 13, 15), (1, 5, 10, 8), (7, 3, 9, 11), (5, 7, 11, 10), (14, 15, 19, 18), (10, 11, 15, 14), (9, 8, 12, 13), (8, 10, 14, 12), (16, 18, 22, 20), (13, 12, 16, 17), (12, 14, 18, 16), (15, 13, 17, 19), (23, 21, 20, 22), (19, 17, 21, 23), (18, 19, 23, 22), (17, 16, 20, 21)])
_uv = me_cube_008.uv_layers.new(name='UVMap')
_uv.uv.foreach_set('vector', [0.375, 0.0, 0.625, 0.0, 0.625, 0.25, 0.375, 0.25, 0.375, 0.25, 0.625, 0.25, 0.625, 0.5, 0.375, 0.5, 0.375, 0.5, 0.625, 0.5, 0.625, 0.75, 0.375, 0.75, 0.375, 0.75, 0.625, 0.75, 0.625, 1.0, 0.375, 1.0, 0.125, 0.5, 0.375, 0.5, 0.375, 0.75, 0.125, 0.75, 0.625, 0.25, 0.625, 0.0, 0.625, 0.0, 0.625, 0.25, 0.625, 0.5, 0.625, 0.25, 0.625, 0.25, 0.625, 0.5, 0.625, 1.0, 0.625, 0.75, 0.625, 0.75, 0.625, 1.0, 0.625, 0.5, 0.625, 0.25, 0.625, 0.25, 0.625, 0.5, 0.625, 0.75, 0.625, 0.5, 0.625, 0.5, 0.625, 0.75, 0.625, 0.75, 0.625, 0.5, 0.625, 0.5, 0.625, 0.75, 0.625, 0.75, 0.625, 0.5, 0.625, 0.5, 0.625, 0.75, 0.625, 0.25, 0.625, 0.0, 0.625, 0.0, 0.625, 0.25, 0.625, 1.0, 0.625, 0.75, 0.625, 0.75, 0.625, 1.0, 0.625, 1.0, 0.625, 0.75, 0.625, 0.75, 0.625, 1.0, 0.625, 0.25, 0.625, 0.0, 0.625, 0.0, 0.625, 0.25, 0.625, 1.0, 0.625, 0.75, 0.625, 0.75, 0.625, 1.0, 0.625, 0.5, 0.625, 0.25, 0.625, 0.25, 0.625, 0.5, 0.625, 0.5, 0.875, 0.5, 0.875, 0.75, 0.625, 0.75, 0.625, 0.5, 0.625, 0.25, 0.625, 0.25, 0.625, 0.5, 0.625, 0.75, 0.625, 0.5, 0.625, 0.5, 0.625, 0.75, 0.625, 0.25, 0.625, 0.0, 0.625, 0.0, 0.625, 0.25])
me_cube_008.use_remesh_fix_poles = True
me_cube_008.use_remesh_preserve_attributes = False
me_cube_008.use_mirror_vertex_groups = False
me_cube_008.update()
me_cube_009 = bpy.data.meshes.new('Cube.009')
me_cube_009.from_pydata([(-0.1, -0.8616, 8.2), (-0.1, -0.8616, 8.625), (-0.1, 0.8616, 8.2), (-0.1, 0.8616, 8.625), (0.1, -0.8616, 8.2), (0.1, -0.8616, 8.625), (0.1, 0.8616, 8.2), (0.1, 0.8616, 8.625), (-2.98e-08, -1.03, 8.2), (-2.98e-08, -1.03, 8.625), (-2.98e-08, 1.03, 8.2), (-2.98e-08, 1.03, 8.625)], [], [(0, 1, 3, 2), (6, 7, 5, 4), (1, 0, 8, 9), (2, 6, 4, 0), (7, 3, 1, 5), (0, 4, 8), (3, 7, 11), (4, 5, 9, 8), (2, 3, 11, 10), (7, 6, 10, 11), (6, 2, 10), (5, 1, 9)])
_uv = me_cube_009.uv_layers.new(name='UVMap')
_uv.uv.foreach_set('vector', [0.375, 0.0, 0.625, 0.0, 0.625, 0.25, 0.375, 0.25, 0.375, 0.5, 0.625, 0.5, 0.625, 0.75, 0.375, 0.75, 0.625, 0.0, 0.375, 0.0, 0.375, 0.0, 0.625, 0.0, 0.125, 0.5, 0.375, 0.5, 0.375, 0.75, 0.125, 0.75, 0.625, 0.5, 0.875, 0.5, 0.875, 0.75, 0.625, 0.75, 0.125, 0.75, 0.375, 0.75, 0.125, 0.75, 0.625, 0.25, 0.625, 0.5, 0.625, 0.25, 0.375, 0.75, 0.625, 0.75, 0.625, 0.75, 0.375, 0.75, 0.375, 0.25, 0.625, 0.25, 0.625, 0.25, 0.375, 0.25, 0.625, 0.5, 0.375, 0.5, 0.375, 0.5, 0.625, 0.5, 0.375, 0.5, 0.125, 0.5, 0.375, 0.5, 0.625, 0.75, 0.625, 0.0, 0.625, 0.75])
me_cube_009.use_remesh_fix_poles = True
me_cube_009.use_remesh_preserve_attributes = False
me_cube_009.use_mirror_vertex_groups = False
me_cube_009.update()
me_cube_010 = bpy.data.meshes.new('Cube.010')
me_cube_010.from_pydata([(-0.1, -1.0, 0.9), (-0.1, -1.0, 8.2), (-0.1, 1.0, 0.9), (-0.1, 1.0, 8.2), (0.1, -1.0, 0.9), (0.1, -1.0, 8.2), (0.1, 1.0, 0.9), (0.1, 1.0, 8.2), (-2.98e-08, -1.118, 0.9), (-2.98e-08, -1.118, 8.2), (-2.98e-08, 1.118, 0.9), (-2.98e-08, 1.118, 8.2), (-2.98e-08, 1.0, 8.3), (-2.98e-08, -1.0, 8.3)], [], [(0, 1, 3, 2), (7, 11, 12), (6, 7, 5, 4), (1, 0, 8, 9), (2, 6, 4, 0), (7, 3, 1, 5), (0, 4, 8), (5, 1, 13), (4, 5, 9, 8), (2, 3, 11, 10), (7, 6, 10, 11), (6, 2, 10), (11, 3, 12), (3, 7, 12), (1, 9, 13), (9, 5, 13)])
_uv = me_cube_010.uv_layers.new(name='UVMap')
_uv.uv.foreach_set('vector', [0.375, 0.0, 0.625, 0.0, 0.625, 0.25, 0.375, 0.25, 0.625, 0.5, 0.625, 0.5, 0.625, 0.5, 0.375, 0.5, 0.625, 0.5, 0.625, 0.75, 0.375, 0.75, 0.625, 0.0, 0.375, 0.0, 0.375, 0.0, 0.625, 0.0, 0.125, 0.5, 0.375, 0.5, 0.375, 0.75, 0.125, 0.75, 0.625, 0.5, 0.875, 0.5, 0.875, 0.75, 0.625, 0.75, 0.125, 0.75, 0.375, 0.75, 0.125, 0.75, 0.625, 0.75, 0.875, 0.75, 0.625, 0.75, 0.375, 0.75, 0.625, 0.75, 0.625, 0.75, 0.375, 0.75, 0.375, 0.25, 0.625, 0.25, 0.625, 0.25, 0.375, 0.25, 0.625, 0.5, 0.375, 0.5, 0.375, 0.5, 0.625, 0.5, 0.375, 0.5, 0.125, 0.5, 0.375, 0.5, 0.625, 0.25, 0.625, 0.25, 0.625, 0.25, 0.875, 0.5, 0.625, 0.5, 0.875, 0.5, 0.625, 0.0, 0.625, 0.0, 0.625, 0.0, 0.625, 0.75, 0.625, 0.75, 0.625, 0.75])
me_cube_010.use_remesh_fix_poles = True
me_cube_010.use_remesh_preserve_attributes = False
me_cube_010.use_mirror_vertex_groups = False
me_cube_010.update()

# ---- curves / text
cu_beziercurve = bpy.data.curves.new('BezierCurve', 'CURVE')
cu_beziercurve.dimensions = '3D'
_sp = cu_beziercurve.splines.new('BEZIER'); _sp.bezier_points.add(4)
_sp.bezier_points.foreach_set('co', [2.52, -1.7, 1.0, 1.075, -1.7, 1.0, -0.8176, -0.4962, 0.5, -0.7401, -1.7, -1.585e-07, 0.0, -0.8299, -7.523e-08])
_sp.bezier_points.foreach_set('handle_left', [3.271, -1.7, 1.0, 1.826, -1.7, 1.0, -0.06642, -0.4839, 0.5, -1.201, -1.758, -0.5335, 0.0, -1.686, -1.722e-07])
_sp.bezier_points.foreach_set('handle_right', [1.861, -1.7, 1.0, 0.4157, -1.7, 1.0, -1.477, -0.5069, 0.5, -0.3026, -1.645, 0.5069, 0.0, -0.1687, -3.994e-10])
for _p, _l, _r in zip(_sp.bezier_points, ['ALIGNED', 'ALIGNED', 'ALIGNED', 'ALIGNED', 'ALIGNED'], ['ALIGNED', 'ALIGNED', 'ALIGNED', 'ALIGNED', 'ALIGNED']): _p.handle_left_type = _l; _p.handle_right_type = _r
_sp.order_u = 0
_sp.order_v = 0
_sp.resolution_u = 20
cu_beziercurve.use_path = True
cu_beziercurve.use_path_clamp = True
cu_beziercurve.bevel_depth = 0.18
cu_beziercurve.resolution_u = 20
cu_beziercurve.fill_mode = 'FULL'
cu_beziercurve.twist_smooth = 1.18

# ---- objects
ob_light = bpy.data.objects.new('Light', light_light)
ob_camera = bpy.data.objects.new('Camera', cam_camera)
ob_empty = bpy.data.objects.new('Empty', None)
ob_cube = bpy.data.objects.new('Cube', me_cube_001)
ob_main_cylinder = bpy.data.objects.new('main_cylinder', me_cylinder_001)
ob_upper_cylinder = bpy.data.objects.new('upper_cylinder', me_cylinder_002)
ob_triangular_top = bpy.data.objects.new('triangular_top', me_cube_002)
ob_pyramid_cut_lower = bpy.data.objects.new('pyramid_cut_lower', me_cube_004)
ob_pyramid_cut_upper = bpy.data.objects.new('pyramid_cut_upper', me_cube_005)
ob_stand = bpy.data.objects.new('stand', me_cube_006)
ob_gu10_socket_hole = bpy.data.objects.new('gu10_socket_hole', me_cylinder_004)
ob_cable_hole = bpy.data.objects.new('cable_hole', cu_beziercurve)
ob_anchor = bpy.data.objects.new('anchor', me_cube_007)
ob_cube_001 = bpy.data.objects.new('Cube.001', me_cube_008)
ob_cube_002 = bpy.data.objects.new('Cube.002', me_cube_009)
ob_cube_003 = bpy.data.objects.new('Cube.003', me_cube_010)

# ---- transforms, parenting, visibility, modifiers, constraints
ob_light.location = (4.076, 1.005, 5.904)
ob_light.rotation_euler = (0.6503, 0.05522, 1.866)
ob_light.lock_rotations_4d = False
ob_light.empty_display_type = 'ARROWS'
ob_light.color = (0.0, 0.0, 0.0, 0.0)
ob_light.lineart.crease_threshold = 0.0
ob_camera.location = (7.359, -6.926, 4.958)
ob_camera.rotation_euler = (1.109, 0.0, 0.8149)
ob_camera.lock_rotations_4d = False
ob_camera.empty_display_type = 'ARROWS'
ob_camera.color = (0.0, 0.0, 0.0, 0.0)
ob_camera.display_type = 'WIRE'
ob_camera.lineart.crease_threshold = 0.0
ob_empty.location = (0.0, 0.0, 5.0)
ob_empty.rotation_euler = (1.571, 0.0, 0.0)
ob_empty.scale = (2.0, 2.0, 2.0)
ob_empty.empty_display_type = 'IMAGE'
ob_empty.empty_display_size = 5.0
ob_empty.lineart.crease_threshold = 0.0
ob_cube.location = (0.0, 0.0, 0.0)
ob_cube.scale = (1.025, 1.025, 1.0)
ob_cube.lineart.crease_threshold = 0.0
ob_main_cylinder.location = (0.0, 0.0, 0.0)
ob_main_cylinder.lineart.crease_threshold = 0.0
ob_upper_cylinder.location = (0.0, 0.0, 0.0)
ob_upper_cylinder.scale = (0.765, 0.765, 1.0)
ob_upper_cylinder.lineart.crease_threshold = 0.0
ob_triangular_top.location = (0.0, 0.0, 0.075)
ob_triangular_top.rotation_euler = (0.0, -0.0, 0.7854)
ob_triangular_top.scale = (0.6453, 0.6453, 1.0)
ob_triangular_top.lineart.crease_threshold = 0.0
ob_pyramid_cut_lower.location = (0.0, 0.0, 8.813)
ob_pyramid_cut_lower.lineart.crease_threshold = 0.0
ob_pyramid_cut_upper.location = (0.0, 0.0, 9.338)
ob_pyramid_cut_upper.lineart.crease_threshold = 0.0
ob_stand.location = (0.0, 0.0, 0.0)
ob_stand.scale = (2.0, 2.0, 2.0)
ob_stand.lineart.crease_threshold = 0.0
_m = ob_stand.modifiers.new('Boolean', 'BOOLEAN')
_m.object = ob_anchor
_m.solver = 'FAST'
ob_gu10_socket_hole.location = (0.0, 0.0, 0.0)
ob_gu10_socket_hole.lineart.crease_threshold = 0.0
ob_cable_hole.location = (0.0, 0.0, 0.0)
ob_cable_hole.rotation_euler = (1.571, -0.0, 0.0)
ob_cable_hole.lineart.crease_threshold = 0.0
ob_anchor.location = (0.0, 0.0, 0.0)
ob_anchor.lineart.crease_threshold = 0.0
ob_cube_001.location = (0.0, 0.0, 0.0)
ob_cube_001.scale = (1.0, 1.025, 1.0)
ob_cube_001.lineart.crease_threshold = 0.0
ob_cube_002.location = (0.0, 0.0, 0.0)
ob_cube_002.scale = (0.68, 0.7225, 1.0)
ob_cube_002.lineart.crease_threshold = 0.0
ob_cube_003.location = (0.0, 0.0, 0.0)
ob_cube_003.scale = (0.68, 0.85, 1.0)
ob_cube_003.lineart.crease_threshold = 0.0

# ---- collection membership
col_collection.objects.link(ob_light)
col_collection.objects.link(ob_camera)
col_collection.objects.link(ob_empty)
col_collection.objects.link(ob_cube)
col_collection.objects.link(ob_main_cylinder)
col_collection.objects.link(ob_upper_cylinder)
col_collection.objects.link(ob_triangular_top)
col_collection.objects.link(ob_pyramid_cut_lower)
col_collection.objects.link(ob_pyramid_cut_upper)
col_collection.objects.link(ob_stand)
col_collection.objects.link(ob_gu10_socket_hole)
col_collection.objects.link(ob_cable_hole)
col_collection.objects.link(ob_anchor)
col_collection.objects.link(ob_cube_001)
col_collection.objects.link(ob_cube_002)
col_collection.objects.link(ob_cube_003)

# ---- scene / render settings (as saved in the file)
scene.camera = ob_camera
scene.frame_start = 1; scene.frame_end = 250; scene.frame_set(1)
scene.render.engine = 'BLENDER_EEVEE_NEXT'
scene.cycles.use_denoising = False
scene.cycles.samples = 128
scene.cycles.sampling_pattern = 'TABULATED_SOBOL'
scene.cycles.use_adaptive_sampling = False
scene.cycles.use_light_tree = False
scene.view_settings.view_transform = 'Filmic'
bpy.context.view_layer.update()
